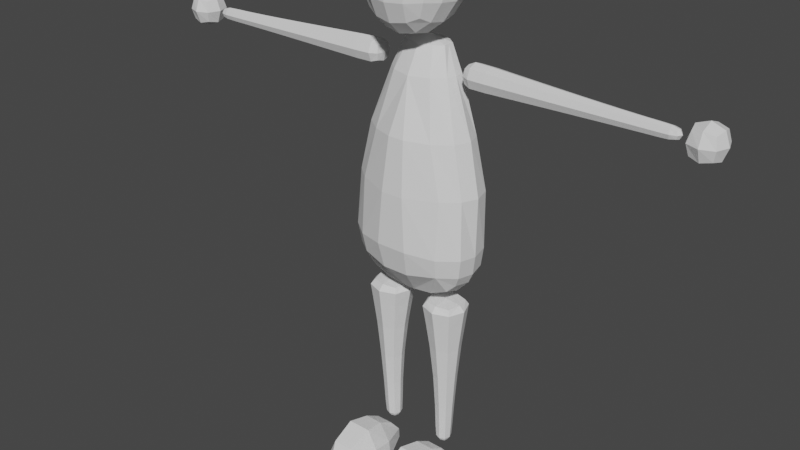 # Source: Player.blend  (saved by Blender 2.91.10; exported with 4.5.12 LTS)
import bpy
from mathutils import Matrix  # noqa: F401  (used for matrix-valued properties, if any)

bpy.ops.wm.read_factory_settings(use_empty=True)
scene = bpy.context.scene
scene.name = 'Scene'

# ---- collections
col_collection = bpy.data.collections.new('Collection'); scene.collection.children.link(col_collection)

# ---- world
world_world = bpy.data.worlds.new('World'); scene.world = world_world
world_world.use_nodes = True; world_world.node_tree.nodes.clear()
_N = world_world.node_tree.nodes; _L = world_world.node_tree.links
n0 = _N.new('ShaderNodeOutputWorld'); n0.name = 'World Output'; n0.location = (300, 300)
n1 = _N.new('ShaderNodeBackground'); n1.name = 'Background'; n1.location = (10, 300)
n1.inputs[0].default_value = (0.05088, 0.05088, 0.05088, 1.0)
_L.new(n1.outputs[0], n0.inputs[0])
n0.is_active_output = True
world_world.color = (0.05088, 0.05088, 0.05088)
world_world.use_sun_shadow = False
world_world.sun_shadow_jitter_overblur = 0.0

# ---- meshes
me_cube_003 = bpy.data.meshes.new('Cube.003')
me_cube_003.from_pydata([(-0.07621, -0.07385, -0.07562), (-0.07621, -0.07385, 0.07562), (-0.07621, 0.07385, -0.07562), (-0.07621, 0.07385, 0.07562), (0.07621, -0.07385, -0.07562), (0.07621, -0.07385, 0.07562), (0.07621, 0.07385, -0.07562), (0.07621, 0.07385, 0.07562), (-0.09291, 1.376e-10, -0.0922), (-0.09291, -0.09003, -2.817e-10), (-0.09291, -9.629e-10, 0.0922), (-0.09291, 0.09003, -4.226e-10), (2.413e-09, 0.09003, -0.0922), (-8.517e-10, 0.09003, 0.0922), (0.09291, 0.09003, -4.226e-10), (0.09291, -2.476e-09, -0.0922), (0.09291, -2.751e-10, 0.0922), (0.09291, -0.09003, -4.226e-10), (-1.845e-09, -0.09003, -0.0922), (-1.419e-10, -0.09003, 0.0922), (-0.128, -1.788e-09, 8.452e-10), (1.419e-09, 0.124, 7.043e-10), (0.128, -1.926e-09, 8.452e-10), (-1.419e-09, -0.124, 7.043e-10), (0.0, -8.253e-10, -0.127), (-1.419e-10, -2.063e-09, 0.127), (0.1136, 2.081, -1.597), (-0.1653, 2.081, -1.597), (0.1136, 2.366, -1.519), (-0.1653, 2.366, -1.519), (0.1022, 2.188, -0.02984), (-0.191, 2.187, -0.02984), (-0.373, 2.154, -1.208), (-0.328, 2.125, -0.815), (-0.2776, 2.101, -0.4241), (0.2626, 2.101, -0.4241), (0.3046, 2.125, -0.815), (0.3152, 2.154, -1.208), (-0.2843, 2.359, -1.229), (-0.2553, 2.36, -0.808), (-0.2171, 2.269, -0.4344), (0.1926, 2.269, -0.4344), (0.2097, 2.36, -0.808), (0.2433, 2.359, -1.229), (0.2702, 2.139, -1.401), (0.2156, 2.347, -1.375), (-0.3558, 2.139, -1.401), (-0.2714, 2.314, -1.375), (0.1138, 2.474, -0.808), (0.0262, 2.269, -0.02984), (0.1224, 2.471, -1.375), (0.0973, 2.43, -1.457), (0.1371, 2.496, -1.229), (0.0975, 2.392, -0.4344), (-0.1323, 2.488, -0.808), (-0.1058, 2.291, -0.02984), (-0.1241, 2.496, -1.229), (-0.1296, 2.471, -1.375), (-0.1241, 2.43, -1.457), (-0.1254, 2.404, -0.4344), (0.0167, 2.14, 0.1575), (-0.1645, 2.139, 0.1575), (-0.03024, 2.203, 0.1575), (-0.1118, 2.203, 0.1575), (0.1136, 2.233, -1.578), (-0.1653, 2.233, -1.578), (-0.004688, 2.081, -1.638), (-0.03981, 2.291, -0.02984), (-0.01341, 2.456, -1.465), (0.003137, 2.526, -0.808), (0.006527, 2.521, -1.238), (-0.003585, 2.497, -1.383), (-0.01396, 2.441, -0.4344), (-0.07102, 2.203, 0.1575), (-0.004688, 2.366, -1.56), (-0.004688, 2.233, -1.619), (0.1136, 2.0, -1.597), (-0.1653, 2.0, -1.597), (0.1136, 1.716, -1.519), (-0.1653, 1.716, -1.519), (0.1434, 2.041, -0.03315), (-0.2432, 2.041, -0.03315), (0.1022, 1.893, -0.02984), (-0.191, 1.894, -0.02984), (-0.373, 1.927, -1.208), (-0.328, 1.956, -0.815), (-0.2776, 1.981, -0.4241), (0.2626, 1.981, -0.4241), (0.3046, 1.956, -0.815), (0.3152, 1.927, -1.208), (-0.2843, 1.722, -1.229), (-0.2553, 1.721, -0.808), (-0.2171, 1.813, -0.4344), (0.1926, 1.813, -0.4344), (0.2097, 1.721, -0.808), (0.2433, 1.722, -1.229), (0.2702, 1.942, -1.401), (0.2156, 1.735, -1.375), (-0.3558, 1.942, -1.401), (-0.2714, 1.767, -1.375), (0.1138, 1.608, -0.808), (0.0262, 1.813, -0.02984), (0.1224, 1.61, -1.375), (0.0973, 1.651, -1.457), (0.1371, 1.586, -1.229), (0.0975, 1.689, -0.4344), (-0.1323, 1.593, -0.808), (-0.1058, 1.79, -0.02984), (-0.1241, 1.586, -1.229), (-0.1296, 1.61, -1.375), (-0.1241, 1.651, -1.457), (-0.1254, 1.677, -0.4344), (0.04217, 2.041, 0.1555), (-0.1967, 2.041, 0.1555), (0.0167, 1.942, 0.1575), (-0.1645, 1.942, 0.1575), (-0.03024, 1.878, 0.1575), (-0.1118, 1.878, 0.1575), (-0.07406, 2.041, 0.2021), (0.1136, 2.041, -1.597), (-0.1653, 2.041, -1.597), (-0.373, 2.041, -1.208), (0.3152, 2.041, -1.208), (0.2702, 2.041, -1.401), (-0.3558, 2.041, -1.401), (-0.328, 2.041, -0.815), (0.3046, 2.041, -0.815), (-0.2776, 2.041, -0.4241), (0.2626, 2.041, -0.4241), (0.1136, 1.848, -1.578), (-0.1653, 1.848, -1.578), (-0.004688, 2.0, -1.638), (-0.03981, 1.79, -0.02984), (-0.01341, 1.625, -1.465), (0.003138, 1.555, -0.808), (0.006527, 1.56, -1.238), (-0.003585, 1.584, -1.383), (-0.01396, 1.64, -0.4344), (-0.07102, 1.878, 0.1575), (-0.004688, 2.041, -1.638), (-0.004687, 1.716, -1.56), (-0.004688, 1.848, -1.619), (0.2726, 2.242, 0.4082), (0.2121, 2.268, 0.9168), (0.2726, 1.84, 0.4082), (0.2121, 1.813, 0.9168), (-0.1151, 2.242, 0.4082), (-0.236, 2.268, 0.9168), (-0.1151, 1.84, 0.4082), (-0.236, 1.813, 0.9168), (0.3035, 1.922, 0.3711), (0.3188, 2.041, 0.3525), (0.3035, 2.159, 0.3711), (0.29, 2.278, 0.5116), (0.2881, 2.302, 0.6625), (0.2557, 2.295, 0.8134), (0.2421, 2.176, 0.9539), (0.2575, 2.041, 0.9725), (0.2421, 1.905, 0.9539), (0.2557, 1.786, 0.8134), (0.2881, 1.779, 0.6625), (0.29, 1.804, 0.5116), (-0.02886, 1.814, 0.3711), (0.08869, 1.801, 0.3525), (0.1996, 1.814, 0.3711), (0.1151, 1.776, 0.9539), (-0.02188, 1.758, 0.9725), (-0.1523, 1.776, 0.9539), (-0.2427, 1.786, 0.8134), (-0.2213, 1.779, 0.6625), (-0.1694, 1.804, 0.5116), (-0.1328, 2.159, 0.3711), (-0.1414, 2.041, 0.3525), (-0.1328, 1.922, 0.3711), (-0.2792, 1.905, 0.9539), (-0.3013, 2.041, 0.9725), (-0.2792, 2.176, 0.9539), (-0.2427, 2.295, 0.8134), (-0.2213, 2.302, 0.6625), (-0.1694, 2.278, 0.5116), (0.1996, 2.268, 0.3711), (0.08869, 2.28, 0.3525), (-0.02886, 2.268, 0.3711), (-0.1523, 2.305, 0.9539), (-0.02188, 2.324, 0.9725), (0.1151, 2.305, 0.9539), (0.3521, 2.172, 0.5017), (0.3601, 2.183, 0.6625), (0.324, 2.181, 0.8233), (0.3734, 2.041, 0.4931), (0.3842, 2.041, 0.6625), (0.3468, 2.041, 0.8319), (0.3521, 1.91, 0.5017), (0.3601, 1.898, 0.6625), (0.324, 1.901, 0.8233), (0.1892, 1.741, 0.5017), (0.1726, 1.706, 0.6625), (0.1418, 1.715, 0.8233), (0.06362, 1.72, 0.4931), (0.0334, 1.681, 0.6625), (0.003188, 1.691, 0.8319), (-0.06505, 1.741, 0.5017), (-0.1058, 1.706, 0.6625), (-0.1324, 1.715, 0.8233), (-0.228, 1.91, 0.5017), (-0.2933, 1.898, 0.6625), (-0.3145, 1.901, 0.8233), (-0.2462, 2.041, 0.4931), (-0.3174, 2.041, 0.6625), (-0.3405, 2.041, 0.8319), (-0.228, 2.172, 0.5017), (-0.2933, 2.183, 0.6625), (-0.3145, 2.181, 0.8233), (-0.06505, 2.34, 0.5017), (-0.1058, 2.376, 0.6625), (-0.1324, 2.366, 0.8233), (0.06362, 2.361, 0.4931), (0.0334, 2.401, 0.6625), (0.003187, 2.391, 0.8319), (0.1892, 2.34, 0.5017), (0.1726, 2.376, 0.6625), (0.1418, 2.366, 0.8233), (0.2171, 1.918, 0.2918), (0.1043, 1.913, 0.2649), (-0.01801, 1.918, 0.2918), (0.2266, 2.041, 0.2649), (0.1095, 2.041, 0.2355), (-0.01796, 2.041, 0.2649), (0.2171, 2.163, 0.2918), (0.1043, 2.169, 0.2649), (-0.01801, 2.163, 0.2918), (-0.1794, 1.892, 1.033), (-0.03751, 1.883, 1.06), (0.114, 1.892, 1.033), (-0.1937, 2.041, 1.06), (-0.04274, 2.041, 1.089), (0.1186, 2.041, 1.06), (-0.1794, 2.189, 1.033), (-0.03751, 2.198, 1.06), (0.114, 2.189, 1.033), (-0.1053, 2.383, -0.05058), (-0.1053, 2.383, 0.05329), (-0.0233, 3.858, -0.02335), (-0.0233, 3.858, 0.02606), (-0.001453, 2.384, -0.05056), (-0.001453, 2.384, 0.05327), (0.02632, 3.858, -0.02325), (0.02632, 3.858, 0.02596), (-0.03391, 3.743, -0.03251), (-0.04101, 3.567, -0.03534), (-0.05467, 3.33, -0.04078), (-0.07891, 2.976, -0.05046), (-0.07891, 2.976, 0.05317), (-0.05467, 3.33, 0.04349), (-0.04101, 3.567, 0.03806), (-0.03391, 3.743, 0.03523), (0.02503, 2.983, -0.05014), (0.02988, 3.335, -0.0405), (0.03261, 3.57, -0.03511), (0.03403, 3.745, -0.0323), (0.03403, 3.745, 0.03502), (0.03261, 3.57, 0.03783), (0.02988, 3.335, 0.04322), (0.02503, 2.983, 0.05286), (-0.1104, 2.551, -0.06316), (0.01873, 2.554, 0.06576), (-0.1104, 2.551, 0.06587), (0.01873, 2.554, -0.06304), (-0.1164, 2.43, -0.06378), (-0.1173, 2.375, 0.001358), (-0.0308, 3.816, 0.03314), (-0.02862, 3.866, 0.001358), (0.001583, 3.866, -0.02865), (0.001583, 3.866, 0.03137), (0.03178, 3.866, 0.001358), (0.03297, 3.816, -0.03024), (0.01389, 2.431, 0.06645), (0.0098, 2.376, 0.001358), (-0.05374, 2.376, -0.06216), (-0.05374, 2.376, 0.06488), (-0.0308, 3.816, -0.03042), (-0.03679, 3.66, -0.03366), (-0.04681, 3.459, -0.03765), (-0.06517, 3.171, -0.04496), (-0.09548, 2.751, 0.05984), (-0.06517, 3.171, 0.04768), (-0.04681, 3.459, 0.04037), (-0.03679, 3.66, 0.03637), (0.02172, 2.756, -0.0569), (0.02778, 3.178, -0.04464), (0.03145, 3.463, -0.0374), (0.03345, 3.662, -0.03344), (0.03297, 3.816, 0.03296), (0.03345, 3.662, 0.03616), (0.03145, 3.463, 0.04012), (0.02778, 3.178, 0.04736), (5.885e-05, 3.744, 0.04778), (-0.004202, 3.568, 0.05166), (-0.01239, 3.332, 0.05911), (-0.02694, 2.98, 0.07239), (5.887e-05, 3.744, -0.04507), (-0.004202, 3.568, -0.04895), (-0.01239, 3.332, -0.05639), (-0.02694, 2.98, -0.06967), (0.04677, 3.745, 0.001358), (0.04641, 3.57, 0.001358), (0.04573, 3.336, 0.001358), (0.04452, 2.984, 0.001358), (-0.0984, 2.975, 0.001358), (-0.07052, 3.329, 0.001358), (-0.05482, 3.567, 0.001358), (-0.04665, 3.743, 0.001358), (-0.09548, 2.751, -0.05712), (0.02172, 2.756, 0.05961), (-0.1164, 2.43, 0.06649), (0.01389, 2.431, -0.06373), (-0.1346, 2.55, 0.001358), (-0.04585, 2.552, 0.08999), (-0.04585, 2.552, -0.08727), (0.04294, 2.554, 0.001358), (-0.04278, 3.816, 0.001358), (0.001733, 3.883, 0.001358), (0.03841, 2.431, 0.001358), (-0.05447, 2.359, 0.001358), (-0.0513, 2.43, -0.08829), (-0.0513, 2.43, 0.091), (0.00109, 3.817, 0.04496), (-0.00167, 3.661, 0.04936), (-0.007677, 3.461, 0.05482), (-0.0187, 3.174, 0.06483), (0.00109, 3.817, -0.04224), (-0.00167, 3.661, -0.04664), (-0.007677, 3.461, -0.05211), (-0.0187, 3.174, -0.06211), (0.04496, 3.817, 0.001358), (0.04663, 3.663, 0.001358), (0.04612, 3.464, 0.001358), (0.04521, 3.179, 0.001358), (-0.1174, 2.75, 0.001358), (-0.0826, 3.17, 0.001358), (-0.06148, 3.459, 0.001358), (-0.04996, 3.66, 0.001358), (-0.141, 2.429, 0.001358), (-0.03688, 2.753, 0.08162), (-0.03688, 2.753, -0.0789), (0.04369, 2.757, 0.001358), (-0.1053, 1.666, -0.05058), (-0.1053, 1.666, 0.05329), (-0.0233, 0.1912, -0.02335), (-0.0233, 0.1912, 0.02606), (-0.001453, 1.665, -0.05056), (-0.001453, 1.665, 0.05327), (0.02632, 0.1909, -0.02325), (0.02632, 0.1909, 0.02596), (-0.03391, 0.3055, -0.03251), (-0.04101, 0.4818, -0.03534), (-0.05467, 0.7189, -0.04078), (-0.07891, 1.073, -0.05046), (-0.07891, 1.073, 0.05317), (-0.05467, 0.7189, 0.04349), (-0.04101, 0.4818, 0.03806), (-0.03391, 0.3055, 0.03523), (0.02503, 1.066, -0.05014), (0.02988, 0.7139, -0.0405), (0.03261, 0.4791, -0.03511), (0.03403, 0.3043, -0.0323), (0.03403, 0.3043, 0.03502), (0.03261, 0.4791, 0.03783), (0.02988, 0.7139, 0.04322), (0.02503, 1.066, 0.05286), (-0.1104, 1.498, -0.06316), (0.01873, 1.495, 0.06576), (-0.1104, 1.498, 0.06587), (0.01873, 1.495, -0.06304), (-0.1164, 1.619, -0.06378), (-0.1173, 1.674, 0.001358), (-0.0308, 0.2331, 0.03314), (-0.02862, 0.1832, 0.001358), (0.001583, 0.183, -0.02865), (0.001583, 0.183, 0.03137), (0.03178, 0.1829, 0.001358), (0.03297, 0.2325, -0.03024), (0.01389, 1.617, 0.06645), (0.0098, 1.673, 0.001358), (-0.05374, 1.673, -0.06216), (-0.05374, 1.673, 0.06488), (-0.0308, 0.2331, -0.03042), (-0.03679, 0.3887, -0.03366), (-0.04681, 0.5895, -0.03765), (-0.06517, 0.8777, -0.04496), (-0.09548, 1.298, 0.05984), (-0.06517, 0.8777, 0.04768), (-0.04681, 0.5895, 0.04037), (-0.03679, 0.3887, 0.03637), (0.02172, 1.293, -0.0569), (0.02778, 0.8712, -0.04464), (0.03145, 0.5858, -0.0374), (0.03345, 0.3868, -0.03344), (0.03297, 0.2325, 0.03296), (0.03345, 0.3868, 0.03616), (0.03145, 0.5858, 0.04012), (0.02778, 0.8712, 0.04736), (5.885e-05, 0.3049, 0.04778), (-0.004202, 0.4805, 0.05166), (-0.01239, 0.7164, 0.05911), (-0.02694, 1.069, 0.07239), (5.887e-05, 0.3049, -0.04507), (-0.004202, 0.4805, -0.04895), (-0.01239, 0.7164, -0.05639), (-0.02694, 1.069, -0.06967), (0.04677, 0.304, 0.001358), (0.04641, 0.4786, 0.001358), (0.04573, 0.713, 0.001358), (0.04452, 1.064, 0.001358), (-0.0984, 1.074, 0.001358), (-0.07052, 0.7198, 0.001358), (-0.05482, 0.4823, 0.001358), (-0.04665, 0.3057, 0.001358), (-0.09548, 1.298, -0.05712), (0.02172, 1.293, 0.05961), (-0.1164, 1.619, 0.06649), (0.01389, 1.617, -0.06373), (-0.1346, 1.499, 0.001358), (-0.04585, 1.497, 0.08999), (-0.04585, 1.497, -0.08727), (0.04294, 1.495, 0.001358), (-0.04278, 0.2324, 0.001358), (0.001733, 0.1662, 0.001358), (0.03841, 1.618, 0.001358), (-0.05447, 1.689, 0.001358), (-0.0513, 1.619, -0.08829), (-0.0513, 1.619, 0.091), (0.00109, 0.232, 0.04496), (-0.00167, 0.3877, 0.04936), (-0.007677, 0.5877, 0.05482), (-0.0187, 0.8744, 0.06483), (0.00109, 0.232, -0.04224), (-0.00167, 0.3877, -0.04664), (-0.007677, 0.5877, -0.05211), (-0.0187, 0.8744, -0.06211), (0.04496, 0.2316, 0.001358), (0.04663, 0.3864, 0.001358), (0.04612, 0.5851, 0.001358), (0.04521, 0.8699, 0.001358), (-0.1174, 1.299, 0.001358), (-0.0826, 0.879, 0.001358), (-0.06148, 0.5902, 0.001358), (-0.04996, 0.389, 0.001358), (-0.141, 1.62, 0.001358), (-0.03688, 1.296, 0.08162), (-0.03688, 1.296, -0.0789), (0.04369, 1.292, 0.001358), (-0.07621, 3.962, -0.07562), (-0.07621, 3.962, 0.07562), (-0.07621, 4.109, -0.07562), (-0.07621, 4.109, 0.07562), (0.07621, 3.962, -0.07562), (0.07621, 3.962, 0.07562), (0.07621, 4.109, -0.07562), (0.07621, 4.109, 0.07562), (-0.09291, 4.035, -0.0922), (-0.09291, 3.945, -2.817e-10), (-0.09291, 4.035, 0.0922), (-0.09291, 4.125, -4.226e-10), (2.413e-09, 4.125, -0.0922), (-8.517e-10, 4.125, 0.0922), (0.09291, 4.125, -4.226e-10), (0.09291, 4.035, -0.0922), (0.09291, 4.035, 0.0922), (0.09291, 3.945, -4.226e-10), (-1.845e-09, 3.945, -0.0922), (-1.419e-10, 3.945, 0.0922), (-0.128, 4.035, 8.452e-10), (1.419e-09, 4.159, 7.043e-10), (0.128, 4.035, 8.452e-10), (-1.419e-09, 3.911, 7.043e-10), (0.0, 4.035, -0.127), (-1.419e-10, 4.035, 0.127), (0.04554, 2.211, -2.319), (-0.08182, 2.211, -2.318), (0.04554, 2.336, -2.315), (-0.08182, 2.335, -2.314), (0.07974, 2.167, -1.684), (-0.1126, 2.167, -1.684), (0.07974, 2.363, -1.683), (-0.1126, 2.363, -1.683), (0.00519, 2.234, -2.883), (0.00519, 2.297, -2.882), (-0.06054, 2.232, -2.882), (-0.06054, 2.294, -2.88), (-0.1195, 2.372, -1.834), (-0.1195, 2.163, -1.835), (0.08665, 2.163, -1.835), (0.08665, 2.372, -1.834), (0.02124, 2.313, -2.763), (0.02124, 2.223, -2.765), (-0.07177, 2.309, -2.76), (-0.07177, 2.222, -2.764), (0.04554, 1.837, -2.319), (-0.08182, 1.837, -2.318), (0.04554, 1.712, -2.315), (-0.08182, 1.713, -2.314), (0.07974, 1.881, -1.684), (-0.1126, 1.881, -1.684), (0.07974, 1.685, -1.683), (-0.1126, 1.685, -1.683), (0.00519, 1.814, -2.883), (0.00519, 1.75, -2.882), (-0.06054, 1.815, -2.882), (-0.06054, 1.754, -2.88), (-0.1195, 1.676, -1.834), (-0.1195, 1.884, -1.835), (0.08665, 1.884, -1.835), (0.08665, 1.676, -1.834), (0.02124, 1.734, -2.763), (0.02124, 1.824, -2.765), (-0.07177, 1.738, -2.76), (-0.07177, 1.826, -2.764), (0.06942, 2.273, -2.317), (-0.01814, 2.187, -2.319), (-0.1057, 2.273, -2.316), (-0.01814, 2.359, -2.314), (0.1026, 2.265, -1.678), (-0.01641, 2.144, -1.678), (-0.1354, 2.265, -1.678), (-0.1314, 2.382, -1.72), (-0.09869, 2.189, -2.051), (0.09863, 2.148, -1.721), (0.06544, 2.353, -2.048), (0.01229, 2.266, -2.886), (0.03057, 2.322, -2.571), (0.01522, 2.226, -2.858), (-0.06776, 2.263, -2.884), (-0.06953, 2.303, -2.853), (-0.07384, 2.22, -2.573), (-0.02774, 2.302, -2.884), (-0.02774, 2.226, -2.886), (-0.01641, 2.386, -1.678), (-0.09869, 2.353, -2.048), (-0.1314, 2.148, -1.721), (0.06544, 2.189, -2.051), (0.09863, 2.382, -1.72), (-0.01641, 2.411, -1.833), (-0.01641, 2.124, -1.835), (0.1253, 2.268, -1.834), (-0.1581, 2.268, -1.834), (0.01522, 2.307, -2.856), (0.03057, 2.221, -2.574), (-0.07384, 2.32, -2.569), (-0.06953, 2.224, -2.857), (-0.02527, 2.206, -2.765), (-0.02527, 2.328, -2.761), (-0.08921, 2.265, -2.762), (0.03868, 2.269, -2.764), (0.06942, 1.774, -2.317), (-0.01814, 1.86, -2.319), (-0.1057, 1.775, -2.316), (-0.01814, 1.689, -2.314), (0.1026, 1.783, -1.678), (-0.01641, 1.904, -1.678), (-0.1354, 1.783, -1.678), (-0.1314, 1.665, -1.72), (-0.09869, 1.859, -2.051), (0.09863, 1.899, -1.721), (0.06544, 1.695, -2.048), (0.01229, 1.782, -2.886), (0.03057, 1.726, -2.571), (0.01522, 1.822, -2.858), (-0.06776, 1.785, -2.884), (-0.06953, 1.745, -2.853), (-0.07384, 1.828, -2.573), (-0.02774, 1.745, -2.884), (-0.02774, 1.821, -2.886), (-0.01641, 1.662, -1.678), (-0.09869, 1.695, -2.048), (-0.1314, 1.899, -1.721), (0.06544, 1.859, -2.051), (0.09863, 1.665, -1.72), (-0.01641, 1.637, -1.833), (-0.01641, 1.923, -1.835), (0.1253, 1.78, -1.834), (-0.1581, 1.78, -1.834), (0.01522, 1.74, -2.856), (0.03057, 1.827, -2.574), (-0.07384, 1.728, -2.569), (-0.06953, 1.824, -2.857), (-0.02527, 1.842, -2.765), (-0.02527, 1.72, -2.761), (-0.08921, 1.782, -2.762), (0.03868, 1.779, -2.764), (-0.1751, 2.265, -1.72), (0.1423, 2.265, -1.72), (-0.01641, 2.104, -1.72), (0.03114, 2.267, -2.858), (-0.08547, 2.263, -2.855), (-0.02716, 2.32, -2.855), (-0.02716, 2.21, -2.858), (-0.02787, 2.264, -2.891), (-0.01641, 2.427, -1.72), (-0.01641, 2.265, -1.667), (-0.01663, 2.384, -2.047), (-0.01663, 2.158, -2.051), (0.09622, 2.271, -2.049), (-0.1295, 2.271, -2.049), (-0.02163, 2.202, -2.574), (-0.02163, 2.34, -2.569), (-0.09342, 2.27, -2.571), (0.05015, 2.272, -2.573), (-0.1751, 1.782, -1.72), (0.1423, 1.782, -1.72), (-0.01641, 1.944, -1.72), (0.03114, 1.781, -2.858), (-0.08547, 1.785, -2.855), (-0.02716, 1.727, -2.855), (-0.02716, 1.838, -2.858), (-0.02787, 1.783, -2.891), (-0.01641, 1.621, -1.72), (-0.01641, 1.783, -1.667), (-0.01663, 1.664, -2.047), (-0.01663, 1.889, -2.051), (0.09622, 1.777, -2.049), (-0.1295, 1.777, -2.049), (-0.02163, 1.846, -2.574), (-0.02163, 1.708, -2.569), (-0.09341, 1.778, -2.571), (0.05015, 1.776, -2.573), (0.07393, 2.197, -2.897), (-0.03163, 2.201, -3.095), (0.07548, 2.326, -2.897), (-0.03009, 2.33, -3.095), (0.2009, 2.192, -2.823), (0.1962, 2.094, -3.095), (0.2026, 2.328, -2.823), (0.2002, 2.427, -3.095), (0.3632, 2.17, -2.789), (0.3587, 2.092, -3.097), (0.3653, 2.347, -2.789), (0.3627, 2.425, -3.097), (0.5467, 2.178, -2.862), (0.5425, 2.126, -3.098), (0.5486, 2.334, -2.862), (0.5457, 2.386, -3.098), (0.6311, 2.212, -2.968), (0.6272, 2.187, -3.099), (0.6321, 2.298, -2.968), (0.6289, 2.323, -3.099), (0.5468, 2.386, -2.978), (-0.02135, 2.327, -3.012), (0.3635, 2.422, -2.937), (0.6309, 2.325, -3.026), (0.201, 2.416, -2.965), (0.6292, 2.185, -3.026), (0.1977, 2.108, -2.965), (0.5438, 2.126, -2.978), (-0.02289, 2.198, -3.012), (0.3598, 2.096, -2.937), (0.07904, 1.834, -2.897), (-0.02656, 1.831, -3.095), (0.07911, 1.705, -2.897), (-0.02649, 1.702, -3.095), (0.2061, 1.837, -2.823), (0.2025, 1.936, -3.095), (0.2062, 1.702, -2.823), (0.2027, 1.603, -3.095), (0.3686, 1.858, -2.789), (0.365, 1.936, -3.097), (0.3687, 1.681, -2.789), (0.3652, 1.603, -3.097), (0.552, 1.847, -2.862), (0.5484, 1.9, -3.098), (0.5521, 1.692, -2.862), (0.5486, 1.639, -3.098), (0.636, 1.813, -2.968), (0.6324, 1.838, -3.099), (0.636, 1.726, -2.968), (0.6325, 1.701, -3.099), (0.5497, 1.639, -2.978), (-0.01772, 1.705, -3.012), (0.366, 1.606, -2.937), (0.6345, 1.699, -3.026), (0.2036, 1.614, -2.965), (0.6344, 1.84, -3.026), (0.2038, 1.921, -2.965), (0.5497, 1.9, -2.978), (-0.01779, 1.834, -3.012), (0.3661, 1.932, -2.937)], [], [(0, 9, 20, 8), (9, 1, 10, 20), (20, 10, 3, 11), (8, 20, 11, 2), (2, 11, 21, 12), (11, 3, 13, 21), (21, 13, 7, 14), (12, 21, 14, 6), (6, 14, 22, 15), (14, 7, 16, 22), (22, 16, 5, 17), (15, 22, 17, 4), (4, 17, 23, 18), (17, 5, 19, 23), (23, 19, 1, 9), (18, 23, 9, 0), (2, 12, 24, 8), (12, 6, 15, 24), (24, 15, 4, 18), (8, 24, 18, 0), (7, 13, 25, 16), (13, 3, 10, 25), (25, 10, 1, 19), (16, 25, 19, 5), (34, 81, 31, 40), (41, 30, 80, 35), (40, 31, 55, 59), (47, 38, 56, 57), (38, 39, 54, 56), (39, 40, 59, 54), (45, 43, 37, 44), (43, 42, 36, 37), (42, 41, 35, 36), (46, 32, 38, 47), (32, 33, 39, 38), (33, 34, 40, 39), (27, 46, 47, 29, 65), (28, 45, 44, 26, 64), (29, 47, 57, 58), (53, 49, 30, 41), (48, 53, 41, 42), (50, 52, 43, 45), (52, 48, 42, 43), (51, 50, 45, 28), (72, 67, 49, 53), (69, 72, 53, 48), (71, 70, 52, 50), (70, 69, 48, 52), (68, 71, 50, 51), (30, 49, 62, 60), (55, 31, 61, 63), (67, 55, 63, 73), (31, 81, 113, 61), (80, 30, 60, 112), (63, 61, 118), (60, 62, 118), (62, 73, 63, 118), (61, 113, 118), (112, 60, 118), (66, 139, 120, 27), (26, 44, 123, 119), (46, 27, 120, 124), (37, 122, 123, 44), (46, 124, 121, 32), (128, 126, 36, 35), (126, 122, 37, 36), (35, 80, 128), (81, 34, 127), (125, 127, 34, 33), (121, 125, 33, 32), (68, 74, 29, 58), (75, 66, 27, 65), (75, 74, 28, 64), (65, 29, 74, 75), (64, 26, 66, 75), (51, 28, 74, 68), (26, 119, 139, 66), (49, 67, 73, 62), (58, 57, 71, 68), (56, 54, 69, 70), (57, 56, 70, 71), (54, 59, 72, 69), (59, 55, 67, 72), (86, 92, 83, 81), (93, 87, 80, 82), (92, 111, 107, 83), (99, 109, 108, 90), (90, 108, 106, 91), (91, 106, 111, 92), (97, 96, 89, 95), (95, 89, 88, 94), (94, 88, 87, 93), (98, 99, 90, 84), (84, 90, 91, 85), (85, 91, 92, 86), (77, 130, 79, 99, 98), (78, 129, 76, 96, 97), (79, 110, 109, 99), (105, 93, 82, 101), (100, 94, 93, 105), (102, 97, 95, 104), (104, 95, 94, 100), (103, 78, 97, 102), (137, 105, 101, 132), (134, 100, 105, 137), (136, 102, 104, 135), (135, 104, 100, 134), (133, 103, 102, 136), (82, 114, 116, 101), (107, 117, 115, 83), (132, 138, 117, 107), (83, 115, 113, 81), (80, 112, 114, 82), (117, 118, 115), (114, 118, 116), (116, 118, 117, 138), (115, 118, 113), (112, 118, 114), (131, 77, 120, 139), (76, 119, 123, 96), (98, 124, 120, 77), (89, 96, 123, 122), (98, 84, 121, 124), (128, 87, 88, 126), (126, 88, 89, 122), (87, 128, 80), (81, 127, 86), (125, 85, 86, 127), (121, 84, 85, 125), (133, 110, 79, 140), (141, 130, 77, 131), (141, 129, 78, 140), (130, 141, 140, 79), (129, 141, 131, 76), (103, 133, 140, 78), (76, 131, 139, 119), (101, 116, 138, 132), (110, 133, 136, 109), (108, 135, 134, 106), (109, 136, 135, 108), (106, 134, 137, 111), (111, 137, 132, 107), (186, 187, 190, 189), (187, 188, 191, 190), (189, 190, 193, 192), (190, 191, 194, 193), (142, 153, 186, 152), (153, 154, 187, 186), (154, 155, 188, 187), (155, 143, 156, 188), (188, 156, 157, 191), (191, 157, 158, 194), (194, 158, 145, 159), (193, 194, 159, 160), (192, 193, 160, 161), (150, 192, 161, 144), (151, 189, 192, 150), (152, 186, 189, 151), (195, 196, 199, 198), (196, 197, 200, 199), (198, 199, 202, 201), (199, 200, 203, 202), (144, 161, 195, 164), (161, 160, 196, 195), (160, 159, 197, 196), (159, 145, 165, 197), (197, 165, 166, 200), (200, 166, 167, 203), (203, 167, 149, 168), (202, 203, 168, 169), (201, 202, 169, 170), (162, 201, 170, 148), (163, 198, 201, 162), (164, 195, 198, 163), (204, 205, 208, 207), (205, 206, 209, 208), (207, 208, 211, 210), (208, 209, 212, 211), (148, 170, 204, 173), (170, 169, 205, 204), (169, 168, 206, 205), (168, 149, 174, 206), (206, 174, 175, 209), (209, 175, 176, 212), (212, 176, 147, 177), (211, 212, 177, 178), (210, 211, 178, 179), (171, 210, 179, 146), (172, 207, 210, 171), (173, 204, 207, 172), (213, 214, 217, 216), (214, 215, 218, 217), (216, 217, 220, 219), (217, 218, 221, 220), (146, 179, 213, 182), (179, 178, 214, 213), (178, 177, 215, 214), (177, 147, 183, 215), (215, 183, 184, 218), (218, 184, 185, 221), (221, 185, 143, 155), (220, 221, 155, 154), (219, 220, 154, 153), (180, 219, 153, 142), (181, 216, 219, 180), (182, 213, 216, 181), (222, 223, 226, 225), (223, 224, 227, 226), (225, 226, 229, 228), (226, 227, 230, 229), (144, 164, 222, 150), (164, 163, 223, 222), (163, 162, 224, 223), (162, 148, 173, 224), (224, 173, 172, 227), (227, 172, 171, 230), (230, 171, 146, 182), (229, 230, 182, 181), (228, 229, 181, 180), (152, 228, 180, 142), (151, 225, 228, 152), (150, 222, 225, 151), (231, 232, 235, 234), (232, 233, 236, 235), (234, 235, 238, 237), (235, 236, 239, 238), (149, 167, 231, 174), (167, 166, 232, 231), (166, 165, 233, 232), (165, 145, 158, 233), (233, 158, 157, 236), (236, 157, 156, 239), (239, 156, 143, 185), (238, 239, 185, 184), (237, 238, 184, 183), (176, 237, 183, 147), (175, 234, 237, 176), (174, 231, 234, 175), (248, 311, 320, 280), (311, 255, 270, 320), (320, 270, 243, 271), (280, 320, 271, 242), (242, 271, 321, 272), (271, 243, 273, 321), (321, 273, 247, 274), (272, 321, 274, 246), (267, 319, 322, 315), (319, 265, 276, 322), (322, 276, 245, 277), (315, 322, 277, 244), (244, 277, 323, 278), (277, 245, 279, 323), (323, 279, 241, 269), (278, 323, 269, 240), (264, 318, 324, 268), (318, 267, 315, 324), (324, 315, 244, 278), (268, 324, 278, 240), (265, 317, 325, 276), (317, 266, 314, 325), (325, 314, 241, 279), (276, 325, 279, 245), (247, 273, 326, 292), (273, 243, 270, 326), (326, 270, 255, 296), (292, 326, 296, 260), (260, 296, 327, 293), (296, 255, 287, 327), (327, 287, 254, 297), (293, 327, 297, 261), (261, 297, 328, 294), (297, 254, 286, 328), (328, 286, 253, 298), (294, 328, 298, 262), (262, 298, 329, 295), (298, 253, 285, 329), (329, 285, 252, 299), (295, 329, 299, 263), (242, 272, 330, 280), (272, 246, 275, 330), (330, 275, 259, 300), (280, 330, 300, 248), (248, 300, 331, 281), (300, 259, 291, 331), (331, 291, 258, 301), (281, 331, 301, 249), (249, 301, 332, 282), (301, 258, 290, 332), (332, 290, 257, 302), (282, 332, 302, 250), (250, 302, 333, 283), (302, 257, 289, 333), (333, 289, 256, 303), (283, 333, 303, 251), (246, 274, 334, 275), (274, 247, 292, 334), (334, 292, 260, 304), (275, 334, 304, 259), (259, 304, 335, 291), (304, 260, 293, 335), (335, 293, 261, 305), (291, 335, 305, 258), (258, 305, 336, 290), (305, 261, 294, 336), (336, 294, 262, 306), (290, 336, 306, 257), (257, 306, 337, 289), (306, 262, 295, 337), (337, 295, 263, 307), (289, 337, 307, 256), (264, 316, 338, 312), (316, 266, 284, 338), (338, 284, 252, 308), (312, 338, 308, 251), (251, 308, 339, 283), (308, 252, 285, 339), (339, 285, 253, 309), (283, 339, 309, 250), (250, 309, 340, 282), (309, 253, 286, 340), (340, 286, 254, 310), (282, 340, 310, 249), (249, 310, 341, 281), (310, 254, 287, 341), (341, 287, 255, 311), (281, 341, 311, 248), (240, 269, 342, 268), (269, 241, 314, 342), (342, 314, 266, 316), (268, 342, 316, 264), (263, 299, 343, 313), (299, 252, 284, 343), (343, 284, 266, 317), (313, 343, 317, 265), (251, 303, 344, 312), (303, 256, 288, 344), (344, 288, 267, 318), (312, 344, 318, 264), (256, 307, 345, 288), (307, 263, 313, 345), (345, 313, 265, 319), (288, 345, 319, 267), (354, 386, 426, 417), (417, 426, 376, 361), (426, 377, 349, 376), (386, 348, 377, 426), (348, 378, 427, 377), (377, 427, 379, 349), (427, 380, 353, 379), (378, 352, 380, 427), (373, 421, 428, 425), (425, 428, 382, 371), (428, 383, 351, 382), (421, 350, 383, 428), (350, 384, 429, 383), (383, 429, 385, 351), (429, 375, 347, 385), (384, 346, 375, 429), (370, 374, 430, 424), (424, 430, 421, 373), (430, 384, 350, 421), (374, 346, 384, 430), (371, 382, 431, 423), (423, 431, 420, 372), (431, 385, 347, 420), (382, 351, 385, 431), (353, 398, 432, 379), (379, 432, 376, 349), (432, 402, 361, 376), (398, 366, 402, 432), (366, 399, 433, 402), (402, 433, 393, 361), (433, 403, 360, 393), (399, 367, 403, 433), (367, 400, 434, 403), (403, 434, 392, 360), (434, 404, 359, 392), (400, 368, 404, 434), (368, 401, 435, 404), (404, 435, 391, 359), (435, 405, 358, 391), (401, 369, 405, 435), (348, 386, 436, 378), (378, 436, 381, 352), (436, 406, 365, 381), (386, 354, 406, 436), (354, 387, 437, 406), (406, 437, 397, 365), (437, 407, 364, 397), (387, 355, 407, 437), (355, 388, 438, 407), (407, 438, 396, 364), (438, 408, 363, 396), (388, 356, 408, 438), (356, 389, 439, 408), (408, 439, 395, 363), (439, 409, 362, 395), (389, 357, 409, 439), (352, 381, 440, 380), (380, 440, 398, 353), (440, 410, 366, 398), (381, 365, 410, 440), (365, 397, 441, 410), (410, 441, 399, 366), (441, 411, 367, 399), (397, 364, 411, 441), (364, 396, 442, 411), (411, 442, 400, 367), (442, 412, 368, 400), (396, 363, 412, 442), (363, 395, 443, 412), (412, 443, 401, 368), (443, 413, 369, 401), (395, 362, 413, 443), (370, 418, 444, 422), (422, 444, 390, 372), (444, 414, 358, 390), (418, 357, 414, 444), (357, 389, 445, 414), (414, 445, 391, 358), (445, 415, 359, 391), (389, 356, 415, 445), (356, 388, 446, 415), (415, 446, 392, 359), (446, 416, 360, 392), (388, 355, 416, 446), (355, 387, 447, 416), (416, 447, 393, 360), (447, 417, 361, 393), (387, 354, 417, 447), (346, 374, 448, 375), (375, 448, 420, 347), (448, 422, 372, 420), (374, 370, 422, 448), (369, 419, 449, 405), (405, 449, 390, 358), (449, 423, 372, 390), (419, 371, 423, 449), (357, 418, 450, 409), (409, 450, 394, 362), (450, 424, 373, 394), (418, 370, 424, 450), (362, 394, 451, 413), (413, 451, 419, 369), (451, 425, 371, 419), (394, 373, 425, 451), (452, 461, 472, 460), (461, 453, 462, 472), (472, 462, 455, 463), (460, 472, 463, 454), (454, 463, 473, 464), (463, 455, 465, 473), (473, 465, 459, 466), (464, 473, 466, 458), (458, 466, 474, 467), (466, 459, 468, 474), (474, 468, 457, 469), (467, 474, 469, 456), (456, 469, 475, 470), (469, 457, 471, 475), (475, 471, 453, 461), (470, 475, 461, 452), (454, 464, 476, 460), (464, 458, 467, 476), (476, 467, 456, 470), (460, 476, 470, 452), (459, 465, 477, 468), (465, 455, 462, 477), (477, 462, 453, 471), (468, 477, 471, 457), (491, 539, 590, 545), (539, 483, 524, 590), (590, 524, 485, 525), (545, 590, 525, 490), (493, 541, 591, 544), (541, 484, 522, 591), (591, 522, 482, 527), (544, 591, 527, 492), (492, 527, 592, 543), (527, 482, 523, 592), (592, 523, 483, 539), (543, 592, 539, 491), (495, 531, 593, 553), (531, 486, 529, 593), (593, 529, 487, 546), (553, 593, 546, 494), (497, 552, 594, 549), (552, 496, 533, 594), (594, 533, 489, 532), (549, 594, 532, 488), (496, 551, 595, 533), (551, 494, 546, 595), (595, 546, 487, 535), (533, 595, 535, 489), (497, 549, 596, 550), (549, 488, 536, 596), (596, 536, 486, 531), (550, 596, 531, 495), (487, 529, 597, 535), (529, 486, 536, 597), (597, 536, 488, 532), (535, 597, 532, 489), (493, 542, 598, 541), (542, 490, 525, 598), (598, 525, 485, 537), (541, 598, 537, 484), (484, 537, 599, 522), (537, 485, 524, 599), (599, 524, 483, 523), (522, 599, 523, 482), (480, 521, 600, 528), (521, 481, 538, 600), (600, 538, 490, 542), (528, 600, 542, 493), (478, 540, 601, 519), (540, 492, 543, 601), (601, 543, 491, 526), (519, 601, 526, 479), (480, 528, 602, 518), (528, 493, 544, 602), (602, 544, 492, 540), (518, 602, 540, 478), (479, 526, 603, 520), (526, 491, 545, 603), (603, 545, 490, 538), (520, 603, 538, 481), (479, 534, 604, 519), (534, 497, 550, 604), (604, 550, 495, 547), (519, 604, 547, 478), (481, 521, 605, 548), (521, 480, 530, 605), (605, 530, 494, 551), (548, 605, 551, 496), (479, 520, 606, 534), (520, 481, 548, 606), (606, 548, 496, 552), (534, 606, 552, 497), (478, 547, 607, 518), (547, 495, 553, 607), (607, 553, 494, 530), (518, 607, 530, 480), (511, 581, 608, 575), (581, 510, 561, 608), (608, 561, 505, 560), (575, 608, 560, 503), (513, 580, 609, 577), (580, 512, 563, 609), (609, 563, 502, 558), (577, 609, 558, 504), (512, 579, 610, 563), (579, 511, 575, 610), (610, 575, 503, 559), (563, 610, 559, 502), (515, 589, 611, 567), (589, 514, 582, 611), (611, 582, 507, 565), (567, 611, 565, 506), (517, 585, 612, 588), (585, 508, 568, 612), (612, 568, 509, 569), (588, 612, 569, 516), (516, 569, 613, 587), (569, 509, 571, 613), (613, 571, 507, 582), (587, 613, 582, 514), (517, 586, 614, 585), (586, 515, 567, 614), (614, 567, 506, 572), (585, 614, 572, 508), (507, 571, 615, 565), (571, 509, 568, 615), (615, 568, 508, 572), (565, 615, 572, 506), (513, 577, 616, 578), (577, 504, 573, 616), (616, 573, 505, 561), (578, 616, 561, 510), (504, 558, 617, 573), (558, 502, 559, 617), (617, 559, 503, 560), (573, 617, 560, 505), (500, 564, 618, 557), (564, 513, 578, 618), (618, 578, 510, 574), (557, 618, 574, 501), (498, 555, 619, 576), (555, 499, 562, 619), (619, 562, 511, 579), (576, 619, 579, 512), (500, 554, 620, 564), (554, 498, 576, 620), (620, 576, 512, 580), (564, 620, 580, 513), (499, 556, 621, 562), (556, 501, 574, 621), (621, 574, 510, 581), (562, 621, 581, 511), (499, 555, 622, 570), (555, 498, 583, 622), (622, 583, 515, 586), (570, 622, 586, 517), (501, 584, 623, 557), (584, 516, 587, 623), (623, 587, 514, 566), (557, 623, 566, 500), (499, 570, 624, 556), (570, 517, 588, 624), (624, 588, 516, 584), (556, 624, 584, 501), (498, 554, 625, 583), (554, 500, 566, 625), (625, 566, 514, 589), (583, 625, 589, 515), (629, 633, 631, 627), (632, 636, 648, 650), (626, 630, 632, 628), (628, 632, 650, 647), (627, 631, 652, 654), (637, 641, 639, 635), (631, 635, 655, 652), (633, 637, 635, 631), (630, 634, 636, 632), (641, 645, 643, 639), (634, 638, 640, 636), (636, 640, 646, 648), (635, 639, 653, 655), (642, 651, 643, 645, 649, 644), (638, 642, 644, 640), (640, 644, 649, 646), (639, 643, 651, 653), (646, 649, 645, 641), (647, 650, 633, 629), (648, 646, 641, 637), (650, 648, 637, 633), (655, 653, 638, 634), (653, 651, 642, 638), (652, 655, 634, 630), (654, 652, 630, 626), (626, 628, 647, 654), (654, 647, 629, 627), (659, 657, 661, 663), (662, 680, 678, 666), (656, 658, 662, 660), (658, 677, 680, 662), (657, 684, 682, 661), (667, 665, 669, 671), (661, 682, 685, 665), (663, 661, 665, 667), (660, 662, 666, 664), (671, 669, 673, 675), (664, 666, 670, 668), (666, 678, 676, 670), (665, 685, 683, 669), (672, 674, 679, 675, 673, 681), (668, 670, 674, 672), (670, 676, 679, 674), (669, 683, 681, 673), (676, 671, 675, 679), (677, 659, 663, 680), (678, 667, 671, 676), (680, 663, 667, 678), (685, 664, 668, 683), (683, 668, 672, 681), (682, 660, 664, 685), (684, 656, 660, 682), (656, 684, 677, 658), (684, 657, 659, 677)])
_uv = me_cube_003.uv_layers.new(name='UVMap')
_uv.uv.foreach_set('vector', [0.375, 0.0, 0.5, 0.0, 0.5, 0.125, 0.375, 0.125, 0.5, 0.0, 0.625, 0.0, 0.625, 0.125, 0.5, 0.125, 0.5, 0.125, 0.625, 0.125, 0.625, 0.25, 0.5, 0.25, 0.375, 0.125, 0.5, 0.125, 0.5, 0.25, 0.375, 0.25, 0.375, 0.25, 0.5, 0.25, 0.5, 0.3733, 0.3698, 0.3698, 0.5, 0.25, 0.625, 0.25, 0.6302, 0.3698, 0.5, 0.3733, 0.5, 0.3733, 0.6302, 0.3698, 0.6667, 0.4583, 0.5, 0.4931, 0.3698, 0.3698, 0.5, 0.3733, 0.5, 0.4931, 0.3333, 0.4583, 0.3333, 0.4583, 0.5, 0.4931, 0.5, 0.625, 0.3681, 0.625, 0.5, 0.4931, 0.6667, 0.4583, 0.6319, 0.625, 0.5, 0.625, 0.5, 0.625, 0.6319, 0.625, 0.6667, 0.7917, 0.5, 0.7569, 0.3681, 0.625, 0.5, 0.625, 0.5, 0.7569, 0.3333, 0.7917, 0.3333, 0.7917, 0.5, 0.7569, 0.5, 0.8767, 0.3698, 0.8802, 0.5, 0.7569, 0.6667, 0.7917, 0.6302, 0.8802, 0.5, 0.8767, 0.5, 0.8767, 0.6302, 0.8802, 0.625, 1.0, 0.5, 1.0, 0.3698, 0.8802, 0.5, 0.8767, 0.5, 1.0, 0.375, 1.0, 0.125, 0.5, 0.2448, 0.4948, 0.2483, 0.625, 0.125, 0.625, 0.2448, 0.4948, 0.3333, 0.4583, 0.3681, 0.625, 0.2483, 0.625, 0.2483, 0.625, 0.3681, 0.625, 0.3333, 0.7917, 0.2448, 0.7552, 0.125, 0.625, 0.2483, 0.625, 0.2448, 0.7552, 0.125, 0.75, 0.6667, 0.4583, 0.7552, 0.4948, 0.7517, 0.625, 0.6319, 0.625, 0.7552, 0.4948, 0.875, 0.5, 0.875, 0.625, 0.7517, 0.625, 0.7517, 0.625, 0.875, 0.625, 0.875, 0.75, 0.7552, 0.7552, 0.6319, 0.625, 0.7517, 0.625, 0.7552, 0.7552, 0.6667, 0.7917, 1.0, 0.0, 1.0, 0.0, 1.0, 1.0, 1.0, 1.0, 0.0, 1.0, 0.0, 1.0, 0.0, 0.0, 0.0, 0.0, 1.0, 1.0, 1.0, 1.0, 0.6446, 1.0, 0.6694, 1.0, 1.0, 1.0, 1.0, 1.0, 0.5668, 1.0, 0.5886, 1.0, 1.0, 1.0, 1.0, 1.0, 0.6608, 1.0, 0.5668, 1.0, 1.0, 1.0, 1.0, 1.0, 0.6694, 1.0, 0.6608, 1.0, 0.0, 1.0, 0.0, 1.0, 0.0, 0.0, 0.0, 0.0, 0.0, 1.0, 0.0, 1.0, 0.0, 0.0, 0.0, 0.0, 0.0, 1.0, 0.0, 1.0, 0.0, 0.0, 0.0, 0.0, 1.0, 0.0, 1.0, 0.0, 1.0, 1.0, 1.0, 1.0, 1.0, 0.0, 1.0, 0.0, 1.0, 1.0, 1.0, 1.0, 1.0, 0.0, 1.0, 0.0, 1.0, 1.0, 1.0, 1.0, 1.0, 0.0, 1.0, 0.0, 1.0, 1.0, 1.0, 1.0, 1.0, 0.5, 0.0, 1.0, 0.0, 1.0, 0.0, 0.0, 0.0, 0.0, 0.0, 0.5, 1.0, 1.0, 1.0, 1.0, 0.5886, 1.0, 0.6969, 1.0, 0.3056, 1.0, 0.3031, 1.0, 0.0, 1.0, 0.0, 1.0, 0.4083, 1.0, 0.3056, 1.0, 0.0, 1.0, 0.0, 1.0, 0.3842, 1.0, 0.3838, 1.0, 0.0, 1.0, 0.0, 1.0, 0.3838, 1.0, 0.4083, 1.0, 0.0, 1.0, 0.0, 1.0, 0.2139, 1.0, 0.3842, 1.0, 0.0, 1.0, 0.0, 1.0, 0.4875, 1.0, 0.4738, 1.0, 0.3031, 1.0, 0.3056, 1.0, 0.5345, 1.0, 0.4875, 1.0, 0.3056, 1.0, 0.4083, 1.0, 0.4864, 1.0, 0.4753, 1.0, 0.3838, 1.0, 0.3842, 1.0, 0.4753, 1.0, 0.5345, 1.0, 0.4083, 1.0, 0.3838, 1.0, 0.4554, 1.0, 0.4864, 1.0, 0.3842, 1.0, 0.2139, 1.0, 0.0, 1.0, 0.3031, 1.0, 0.3031, 1.0, 0.0, 1.0, 0.6446, 1.0, 1.0, 1.0, 1.0, 1.0, 0.6446, 1.0, 0.4738, 1.0, 0.6446, 1.0, 0.6446, 1.0, 0.4738, 1.0, 1.0, 1.0, 1.0, 0.0, 1.0, 0.0, 1.0, 1.0, 0.0, 0.0, 0.0, 1.0, 0.0, 1.0, 0.0, 0.0, 0.6446, 1.0, 1.0, 1.0, 0.6446, 1.0, 0.0, 1.0, 0.3031, 1.0, 0.0, 1.0, 0.3031, 1.0, 0.4738, 1.0, 0.6446, 1.0, 0.3031, 1.0, 1.0, 1.0, 1.0, 0.0, 1.0, 1.0, 0.0, 0.0, 0.0, 1.0, 0.0, 0.0, 0.5, 0.0, 0.5, 0.0, 1.0, 0.0, 1.0, 0.0, 0.0, 0.0, 0.0, 0.0, 0.0, 0.0, 0.0, 0.0, 1.0, 0.0, 1.0, 0.0, 1.0, 0.0, 1.0, 0.0, 0.0, 0.0, 0.0, 0.0, 0.0, 0.0, 0.0, 0.0, 1.0, 0.0, 1.0, 0.0, 1.0, 0.0, 1.0, 0.0, 0.0, 0.0, 0.0, 0.0, 0.0, 0.0, 0.0, 0.0, 0.0, 0.0, 0.0, 0.0, 0.0, 0.0, 0.0, 0.0, 0.0, 0.0, 0.0, 0.0, 0.0, 0.0, 1.0, 0.0, 1.0, 0.0, 0.0, 0.0, 0.0, 0.0, 0.0, 0.0, 0.0, 0.0, 0.0, 0.0, 0.0, 0.0, 0.0, 0.0, 0.0, 0.0, 0.0, 0.0, 0.4554, 1.0, 0.5, 1.0, 1.0, 1.0, 0.6969, 1.0, 0.5, 0.5, 0.5, 0.0, 1.0, 0.0, 1.0, 0.5, 0.5, 0.5, 0.5, 1.0, 0.0, 1.0, 0.0, 0.5, 1.0, 0.5, 1.0, 1.0, 0.5, 1.0, 0.5, 0.5, 0.0, 0.5, 0.0, 0.0, 0.5, 0.0, 0.5, 0.5, 0.2139, 1.0, 0.0, 1.0, 0.5, 1.0, 0.4554, 1.0, 0.0, 0.0, 0.0, 0.0, 0.5, 0.0, 0.5, 0.0, 0.3031, 1.0, 0.4738, 1.0, 0.4738, 1.0, 0.3031, 1.0, 0.6969, 1.0, 0.5886, 1.0, 0.4864, 1.0, 0.4554, 1.0, 0.5668, 1.0, 0.6608, 1.0, 0.5345, 1.0, 0.4753, 1.0, 0.5886, 1.0, 0.5668, 1.0, 0.4753, 1.0, 0.4864, 1.0, 0.6608, 1.0, 0.6694, 1.0, 0.4875, 1.0, 0.5345, 1.0, 0.6694, 1.0, 0.6446, 1.0, 0.4738, 1.0, 0.4875, 1.0, 1.0, 0.0, 1.0, 1.0, 1.0, 1.0, 1.0, 0.0, 0.0, 1.0, 0.0, 0.0, 0.0, 0.0, 0.0, 1.0, 1.0, 1.0, 0.6694, 1.0, 0.6446, 1.0, 1.0, 1.0, 1.0, 1.0, 0.5886, 1.0, 0.5668, 1.0, 1.0, 1.0, 1.0, 1.0, 0.5668, 1.0, 0.6608, 1.0, 1.0, 1.0, 1.0, 1.0, 0.6608, 1.0, 0.6694, 1.0, 1.0, 1.0, 0.0, 1.0, 0.0, 0.0, 0.0, 0.0, 0.0, 1.0, 0.0, 1.0, 0.0, 0.0, 0.0, 0.0, 0.0, 1.0, 0.0, 1.0, 0.0, 0.0, 0.0, 0.0, 0.0, 1.0, 1.0, 0.0, 1.0, 1.0, 1.0, 1.0, 1.0, 0.0, 1.0, 0.0, 1.0, 1.0, 1.0, 1.0, 1.0, 0.0, 1.0, 0.0, 1.0, 1.0, 1.0, 1.0, 1.0, 0.0, 1.0, 0.0, 1.0, 0.5, 1.0, 1.0, 1.0, 1.0, 1.0, 0.0, 0.0, 1.0, 0.0, 0.5, 0.0, 0.0, 0.0, 0.0, 0.0, 1.0, 1.0, 1.0, 0.6969, 1.0, 0.5886, 1.0, 1.0, 1.0, 0.3056, 1.0, 0.0, 1.0, 0.0, 1.0, 0.3031, 1.0, 0.4083, 1.0, 0.0, 1.0, 0.0, 1.0, 0.3056, 1.0, 0.3842, 1.0, 0.0, 1.0, 0.0, 1.0, 0.3838, 1.0, 0.3838, 1.0, 0.0, 1.0, 0.0, 1.0, 0.4083, 1.0, 0.2139, 1.0, 0.0, 1.0, 0.0, 1.0, 0.3842, 1.0, 0.4875, 1.0, 0.3056, 1.0, 0.3031, 1.0, 0.4738, 1.0, 0.5345, 1.0, 0.4083, 1.0, 0.3056, 1.0, 0.4875, 1.0, 0.4864, 1.0, 0.3842, 1.0, 0.3838, 1.0, 0.4753, 1.0, 0.4753, 1.0, 0.3838, 1.0, 0.4083, 1.0, 0.5345, 1.0, 0.4554, 1.0, 0.2139, 1.0, 0.3842, 1.0, 0.4864, 1.0, 0.0, 1.0, 0.0, 1.0, 0.3031, 1.0, 0.3031, 1.0, 0.6446, 1.0, 0.6446, 1.0, 1.0, 1.0, 1.0, 1.0, 0.4738, 1.0, 0.4738, 1.0, 0.6446, 1.0, 0.6446, 1.0, 1.0, 1.0, 1.0, 1.0, 1.0, 0.0, 1.0, 0.0, 0.0, 0.0, 0.0, 0.0, 0.0, 1.0, 0.0, 1.0, 0.6446, 1.0, 0.6446, 1.0, 1.0, 1.0, 0.0, 1.0, 0.0, 1.0, 0.3031, 1.0, 0.3031, 1.0, 0.3031, 1.0, 0.6446, 1.0, 0.4738, 1.0, 1.0, 1.0, 1.0, 1.0, 1.0, 0.0, 0.0, 0.0, 0.0, 0.0, 0.0, 1.0, 0.5, 0.0, 1.0, 0.0, 1.0, 0.0, 0.5, 0.0, 0.0, 0.0, 0.0, 0.0, 0.0, 0.0, 0.0, 0.0, 1.0, 0.0, 1.0, 0.0, 1.0, 0.0, 1.0, 0.0, 0.0, 0.0, 0.0, 0.0, 0.0, 0.0, 0.0, 0.0, 1.0, 0.0, 1.0, 0.0, 1.0, 0.0, 1.0, 0.0, 0.0, 0.0, 0.0, 0.0, 0.0, 0.0, 0.0, 0.0, 0.0, 0.0, 0.0, 0.0, 0.0, 0.0, 0.0, 0.0, 0.0, 0.0, 0.0, 0.0, 0.0, 0.0, 1.0, 0.0, 0.0, 0.0, 1.0, 0.0, 0.0, 0.0, 0.0, 0.0, 0.0, 0.0, 0.0, 0.0, 0.0, 0.0, 0.0, 0.0, 0.0, 0.0, 0.0, 0.0, 0.4554, 1.0, 0.6969, 1.0, 1.0, 1.0, 0.5, 1.0, 0.5, 0.5, 1.0, 0.5, 1.0, 0.0, 0.5, 0.0, 0.5, 0.5, 0.0, 0.5, 0.0, 1.0, 0.5, 1.0, 1.0, 0.5, 0.5, 0.5, 0.5, 1.0, 1.0, 1.0, 0.0, 0.5, 0.5, 0.5, 0.5, 0.0, 0.0, 0.0, 0.2139, 1.0, 0.4554, 1.0, 0.5, 1.0, 0.0, 1.0, 0.0, 0.0, 0.5, 0.0, 0.5, 0.0, 0.0, 0.0, 0.3031, 1.0, 0.3031, 1.0, 0.4738, 1.0, 0.4738, 1.0, 0.6969, 1.0, 0.4554, 1.0, 0.4864, 1.0, 0.5886, 1.0, 0.5668, 1.0, 0.4753, 1.0, 0.5345, 1.0, 0.6608, 1.0, 0.5886, 1.0, 0.4864, 1.0, 0.4753, 1.0, 0.5668, 1.0, 0.6608, 1.0, 0.5345, 1.0, 0.4875, 1.0, 0.6694, 1.0, 0.6694, 1.0, 0.4875, 1.0, 0.4738, 1.0, 0.6446, 1.0, 0.4375, 0.0625, 0.5, 0.0625, 0.5, 0.125, 0.4375, 0.125, 0.5, 0.0625, 0.5625, 0.0625, 0.5625, 0.125, 0.5, 0.125, 0.4375, 0.125, 0.5, 0.125, 0.5, 0.1875, 0.4375, 0.1875, 0.5, 0.125, 0.5625, 0.125, 0.5625, 0.1875, 0.5, 0.1875, 0.375, 0.0, 0.4375, 0.0, 0.4375, 0.0625, 0.375, 0.0625, 0.4375, 0.0, 0.5, 0.0, 0.5, 0.0625, 0.4375, 0.0625, 0.5, 0.0, 0.5625, 0.0, 0.5625, 0.0625, 0.5, 0.0625, 0.5625, 0.0, 0.625, 0.0, 0.625, 0.0625, 0.5625, 0.0625, 0.5625, 0.0625, 0.625, 0.0625, 0.625, 0.125, 0.5625, 0.125, 0.5625, 0.125, 0.625, 0.125, 0.625, 0.1875, 0.5625, 0.1875, 0.5625, 0.1875, 0.625, 0.1875, 0.625, 0.25, 0.5625, 0.25, 0.5, 0.1875, 0.5625, 0.1875, 0.5625, 0.25, 0.5, 0.25, 0.4375, 0.1875, 0.5, 0.1875, 0.5, 0.25, 0.4375, 0.25, 0.375, 0.1875, 0.4375, 0.1875, 0.4375, 0.25, 0.375, 0.25, 0.375, 0.125, 0.4375, 0.125, 0.4375, 0.1875, 0.375, 0.1875, 0.375, 0.0625, 0.4375, 0.0625, 0.4375, 0.125, 0.375, 0.125, 0.4372, 0.3121, 0.5, 0.3123, 0.5, 0.3733, 0.4349, 0.3722, 0.5, 0.3123, 0.5628, 0.3121, 0.5651, 0.3722, 0.5, 0.3733, 0.4349, 0.3722, 0.5, 0.3733, 0.5, 0.4325, 0.4296, 0.429, 0.5, 0.3733, 0.5651, 0.3722, 0.5704, 0.429, 0.5, 0.4325, 0.375, 0.25, 0.4375, 0.25, 0.4372, 0.3121, 0.3743, 0.3118, 0.4375, 0.25, 0.5, 0.25, 0.5, 0.3123, 0.4372, 0.3121, 0.5, 0.25, 0.5625, 0.25, 0.5628, 0.3121, 0.5, 0.3123, 0.5625, 0.25, 0.625, 0.25, 0.6257, 0.3118, 0.5628, 0.3121, 0.5628, 0.3121, 0.6257, 0.3118, 0.6302, 0.3698, 0.5651, 0.3722, 0.5651, 0.3722, 0.6302, 0.3698, 0.6426, 0.4199, 0.5704, 0.429, 0.5704, 0.429, 0.6426, 0.4199, 0.6667, 0.4583, 0.5745, 0.4871, 0.5, 0.4325, 0.5704, 0.429, 0.5745, 0.4871, 0.5, 0.4931, 0.4296, 0.429, 0.5, 0.4325, 0.5, 0.4931, 0.4255, 0.4871, 0.3574, 0.4199, 0.4296, 0.429, 0.4255, 0.4871, 0.3333, 0.4583, 0.3698, 0.3698, 0.4349, 0.3722, 0.4296, 0.429, 0.3574, 0.4199, 0.3743, 0.3118, 0.4372, 0.3121, 0.4349, 0.3722, 0.3698, 0.3698, 0.4297, 0.5547, 0.5, 0.5577, 0.5, 0.625, 0.4327, 0.625, 0.5, 0.5577, 0.5703, 0.5547, 0.5673, 0.625, 0.5, 0.625, 0.4327, 0.625, 0.5, 0.625, 0.5, 0.6923, 0.4297, 0.6953, 0.5, 0.625, 0.5673, 0.625, 0.5703, 0.6953, 0.5, 0.6923, 0.3333, 0.4583, 0.4255, 0.4871, 0.4297, 0.5547, 0.3621, 0.5505, 0.4255, 0.4871, 0.5, 0.4931, 0.5, 0.5577, 0.4297, 0.5547, 0.5, 0.4931, 0.5745, 0.4871, 0.5703, 0.5547, 0.5, 0.5577, 0.5745, 0.4871, 0.6667, 0.4583, 0.6379, 0.5505, 0.5703, 0.5547, 0.5703, 0.5547, 0.6379, 0.5505, 0.6319, 0.625, 0.5673, 0.625, 0.5673, 0.625, 0.6319, 0.625, 0.6379, 0.6995, 0.5703, 0.6953, 0.5703, 0.6953, 0.6379, 0.6995, 0.6667, 0.7917, 0.5745, 0.7629, 0.5, 0.6923, 0.5703, 0.6953, 0.5745, 0.7629, 0.5, 0.7569, 0.4297, 0.6953, 0.5, 0.6923, 0.5, 0.7569, 0.4255, 0.7629, 0.3621, 0.6995, 0.4297, 0.6953, 0.4255, 0.7629, 0.3333, 0.7917, 0.3681, 0.625, 0.4327, 0.625, 0.4297, 0.6953, 0.3621, 0.6995, 0.3621, 0.5505, 0.4297, 0.5547, 0.4327, 0.625, 0.3681, 0.625, 0.4296, 0.821, 0.5, 0.8175, 0.5, 0.8767, 0.4349, 0.8778, 0.5, 0.8175, 0.5704, 0.821, 0.5651, 0.8778, 0.5, 0.8767, 0.4349, 0.8778, 0.5, 0.8767, 0.5, 0.9377, 0.4372, 0.9379, 0.5, 0.8767, 0.5651, 0.8778, 0.5628, 0.9379, 0.5, 0.9377, 0.3333, 0.7917, 0.4255, 0.7629, 0.4296, 0.821, 0.3574, 0.8301, 0.4255, 0.7629, 0.5, 0.7569, 0.5, 0.8175, 0.4296, 0.821, 0.5, 0.7569, 0.5745, 0.7629, 0.5704, 0.821, 0.5, 0.8175, 0.5745, 0.7629, 0.6667, 0.7917, 0.6426, 0.8301, 0.5704, 0.821, 0.5704, 0.821, 0.6426, 0.8301, 0.6302, 0.8802, 0.5651, 0.8778, 0.5651, 0.8778, 0.6302, 0.8802, 0.6257, 0.9382, 0.5628, 0.9379, 0.5628, 0.9379, 0.6257, 0.9382, 0.625, 1.0, 0.5625, 1.0, 0.5, 0.9377, 0.5628, 0.9379, 0.5625, 1.0, 0.5, 1.0, 0.4372, 0.9379, 0.5, 0.9377, 0.5, 1.0, 0.4375, 1.0, 0.3743, 0.9382, 0.4372, 0.9379, 0.4375, 1.0, 0.375, 1.0, 0.3698, 0.8802, 0.4349, 0.8778, 0.4372, 0.9379, 0.3743, 0.9382, 0.3574, 0.8301, 0.4296, 0.821, 0.4349, 0.8778, 0.3698, 0.8802, 0.1871, 0.5622, 0.2472, 0.5599, 0.2483, 0.625, 0.1873, 0.625, 0.2472, 0.5599, 0.304, 0.5546, 0.3075, 0.625, 0.2483, 0.625, 0.1873, 0.625, 0.2483, 0.625, 0.2472, 0.6901, 0.1871, 0.6878, 0.2483, 0.625, 0.3075, 0.625, 0.304, 0.6954, 0.2472, 0.6901, 0.125, 0.5, 0.1868, 0.4993, 0.1871, 0.5622, 0.125, 0.5625, 0.1868, 0.4993, 0.2448, 0.4948, 0.2472, 0.5599, 0.1871, 0.5622, 0.2448, 0.4948, 0.2949, 0.4824, 0.304, 0.5546, 0.2472, 0.5599, 0.2949, 0.4824, 0.3333, 0.4583, 0.3621, 0.5505, 0.304, 0.5546, 0.304, 0.5546, 0.3621, 0.5505, 0.3681, 0.625, 0.3075, 0.625, 0.3075, 0.625, 0.3681, 0.625, 0.3621, 0.6995, 0.304, 0.6954, 0.304, 0.6954, 0.3621, 0.6995, 0.3333, 0.7917, 0.2949, 0.7676, 0.2472, 0.6901, 0.304, 0.6954, 0.2949, 0.7676, 0.2448, 0.7552, 0.1871, 0.6878, 0.2472, 0.6901, 0.2448, 0.7552, 0.1868, 0.7507, 0.125, 0.6875, 0.1871, 0.6878, 0.1868, 0.7507, 0.125, 0.75, 0.125, 0.625, 0.1873, 0.625, 0.1871, 0.6878, 0.125, 0.6875, 0.125, 0.5625, 0.1871, 0.5622, 0.1873, 0.625, 0.125, 0.625, 0.696, 0.5546, 0.7528, 0.5599, 0.7517, 0.625, 0.6925, 0.625, 0.7528, 0.5599, 0.8129, 0.5622, 0.8127, 0.625, 0.7517, 0.625, 0.6925, 0.625, 0.7517, 0.625, 0.7528, 0.6901, 0.696, 0.6954, 0.7517, 0.625, 0.8127, 0.625, 0.8129, 0.6878, 0.7528, 0.6901, 0.6667, 0.4583, 0.7051, 0.4824, 0.696, 0.5546, 0.6379, 0.5505, 0.7051, 0.4824, 0.7552, 0.4948, 0.7528, 0.5599, 0.696, 0.5546, 0.7552, 0.4948, 0.8132, 0.4993, 0.8129, 0.5622, 0.7528, 0.5599, 0.8132, 0.4993, 0.875, 0.5, 0.875, 0.5625, 0.8129, 0.5622, 0.8129, 0.5622, 0.875, 0.5625, 0.875, 0.625, 0.8127, 0.625, 0.8127, 0.625, 0.875, 0.625, 0.875, 0.6875, 0.8129, 0.6878, 0.8129, 0.6878, 0.875, 0.6875, 0.875, 0.75, 0.8132, 0.7507, 0.7528, 0.6901, 0.8129, 0.6878, 0.8132, 0.7507, 0.7552, 0.7552, 0.696, 0.6954, 0.7528, 0.6901, 0.7552, 0.7552, 0.7051, 0.7676, 0.6379, 0.6995, 0.696, 0.6954, 0.7051, 0.7676, 0.6667, 0.7917, 0.6319, 0.625, 0.6925, 0.625, 0.696, 0.6954, 0.6379, 0.6995, 0.6379, 0.5505, 0.696, 0.5546, 0.6925, 0.625, 0.6319, 0.625, 0.375, 0.2, 0.5, 0.2, 0.5, 0.2292, 0.375, 0.2292, 0.5, 0.2, 0.625, 0.2, 0.625, 0.2292, 0.5, 0.2292, 0.5, 0.2292, 0.625, 0.2292, 0.625, 0.2833, 0.5, 0.2833, 0.375, 0.2292, 0.5, 0.2292, 0.5, 0.2833, 0.375, 0.2833, 0.375, 0.2833, 0.5, 0.2833, 0.5, 0.3747, 0.3698, 0.374, 0.5, 0.2833, 0.625, 0.2833, 0.6302, 0.374, 0.5, 0.3747, 0.5, 0.3747, 0.6302, 0.374, 0.6667, 0.4583, 0.5, 0.4653, 0.3698, 0.374, 0.5, 0.3747, 0.5, 0.4653, 0.3333, 0.4583, 0.375, 0.7346, 0.5, 0.7346, 0.5, 0.7491, 0.3715, 0.7484, 0.5, 0.7346, 0.625, 0.7346, 0.6285, 0.7484, 0.5, 0.7491, 0.5, 0.7491, 0.6285, 0.7484, 0.6667, 0.7917, 0.5, 0.7902, 0.3715, 0.7484, 0.5, 0.7491, 0.5, 0.7902, 0.3333, 0.7917, 0.3333, 0.7917, 0.5, 0.7902, 0.5, 0.8801, 0.3698, 0.8802, 0.5, 0.7902, 0.6667, 0.7917, 0.6302, 0.8802, 0.5, 0.8801, 0.5, 0.8801, 0.6302, 0.8802, 0.625, 1.0, 0.5, 1.0, 0.3698, 0.8802, 0.5, 0.8801, 0.5, 1.0, 0.375, 1.0, 0.125, 0.7346, 0.25, 0.7346, 0.2491, 0.7449, 0.125, 0.7441, 0.25, 0.7346, 0.375, 0.7346, 0.3715, 0.7484, 0.2491, 0.7449, 0.2491, 0.7449, 0.3715, 0.7484, 0.3333, 0.7917, 0.2448, 0.7552, 0.125, 0.7441, 0.2491, 0.7449, 0.2448, 0.7552, 0.125, 0.75, 0.625, 0.7346, 0.75, 0.7346, 0.7509, 0.7449, 0.6285, 0.7484, 0.75, 0.7346, 0.875, 0.7346, 0.875, 0.7441, 0.7509, 0.7449, 0.7509, 0.7449, 0.875, 0.7441, 0.875, 0.75, 0.7552, 0.7552, 0.6285, 0.7484, 0.7509, 0.7449, 0.7552, 0.7552, 0.6667, 0.7917, 0.6667, 0.4583, 0.7552, 0.4948, 0.7509, 0.5241, 0.6285, 0.5208, 0.7552, 0.4948, 0.875, 0.5, 0.875, 0.525, 0.7509, 0.5241, 0.7509, 0.5241, 0.875, 0.525, 0.875, 0.55, 0.75, 0.55, 0.6285, 0.5208, 0.7509, 0.5241, 0.75, 0.55, 0.625, 0.55, 0.625, 0.55, 0.75, 0.55, 0.75, 0.575, 0.625, 0.575, 0.75, 0.55, 0.875, 0.55, 0.875, 0.575, 0.75, 0.575, 0.75, 0.575, 0.875, 0.575, 0.875, 0.6, 0.75, 0.6, 0.625, 0.575, 0.75, 0.575, 0.75, 0.6, 0.625, 0.6, 0.625, 0.6, 0.75, 0.6, 0.75, 0.625, 0.625, 0.625, 0.75, 0.6, 0.875, 0.6, 0.875, 0.625, 0.75, 0.625, 0.75, 0.625, 0.875, 0.625, 0.875, 0.65, 0.75, 0.65, 0.625, 0.625, 0.75, 0.625, 0.75, 0.65, 0.625, 0.65, 0.625, 0.65, 0.75, 0.65, 0.75, 0.6748, 0.625, 0.6748, 0.75, 0.65, 0.875, 0.65, 0.875, 0.6748, 0.75, 0.6748, 0.75, 0.6748, 0.875, 0.6748, 0.875, 0.6982, 0.75, 0.6982, 0.625, 0.6748, 0.75, 0.6748, 0.75, 0.6982, 0.625, 0.6982, 0.125, 0.5, 0.2448, 0.4948, 0.2491, 0.5241, 0.125, 0.525, 0.2448, 0.4948, 0.3333, 0.4583, 0.3715, 0.5208, 0.2491, 0.5241, 0.2491, 0.5241, 0.3715, 0.5208, 0.375, 0.55, 0.25, 0.55, 0.125, 0.525, 0.2491, 0.5241, 0.25, 0.55, 0.125, 0.55, 0.125, 0.55, 0.25, 0.55, 0.25, 0.575, 0.125, 0.575, 0.25, 0.55, 0.375, 0.55, 0.375, 0.575, 0.25, 0.575, 0.25, 0.575, 0.375, 0.575, 0.375, 0.6, 0.25, 0.6, 0.125, 0.575, 0.25, 0.575, 0.25, 0.6, 0.125, 0.6, 0.125, 0.6, 0.25, 0.6, 0.25, 0.625, 0.125, 0.625, 0.25, 0.6, 0.375, 0.6, 0.375, 0.625, 0.25, 0.625, 0.25, 0.625, 0.375, 0.625, 0.375, 0.65, 0.25, 0.65, 0.125, 0.625, 0.25, 0.625, 0.25, 0.65, 0.125, 0.65, 0.125, 0.65, 0.25, 0.65, 0.25, 0.6748, 0.125, 0.6748, 0.25, 0.65, 0.375, 0.65, 0.375, 0.6748, 0.25, 0.6748, 0.25, 0.6748, 0.375, 0.6748, 0.375, 0.6982, 0.25, 0.6982, 0.125, 0.6748, 0.25, 0.6748, 0.25, 0.6982, 0.125, 0.6982, 0.3333, 0.4583, 0.5, 0.4653, 0.5, 0.5205, 0.3715, 0.5208, 0.5, 0.4653, 0.6667, 0.4583, 0.6285, 0.5208, 0.5, 0.5205, 0.5, 0.5205, 0.6285, 0.5208, 0.625, 0.55, 0.5, 0.55, 0.3715, 0.5208, 0.5, 0.5205, 0.5, 0.55, 0.375, 0.55, 0.375, 0.55, 0.5, 0.55, 0.5, 0.575, 0.375, 0.575, 0.5, 0.55, 0.625, 0.55, 0.625, 0.575, 0.5, 0.575, 0.5, 0.575, 0.625, 0.575, 0.625, 0.6, 0.5, 0.6, 0.375, 0.575, 0.5, 0.575, 0.5, 0.6, 0.375, 0.6, 0.375, 0.6, 0.5, 0.6, 0.5, 0.625, 0.375, 0.625, 0.5, 0.6, 0.625, 0.6, 0.625, 0.625, 0.5, 0.625, 0.5, 0.625, 0.625, 0.625, 0.625, 0.65, 0.5, 0.65, 0.375, 0.625, 0.5, 0.625, 0.5, 0.65, 0.375, 0.65, 0.375, 0.65, 0.5, 0.65, 0.5, 0.6748, 0.375, 0.6748, 0.5, 0.65, 0.625, 0.65, 0.625, 0.6748, 0.5, 0.6748, 0.5, 0.6748, 0.625, 0.6748, 0.625, 0.6982, 0.5, 0.6982, 0.375, 0.6748, 0.5, 0.6748, 0.5, 0.6982, 0.375, 0.6982, 0.375, 0.01543, 0.5, 0.01543, 0.5, 0.03114, 0.375, 0.03114, 0.5, 0.01543, 0.625, 0.01543, 0.625, 0.03114, 0.5, 0.03114, 0.5, 0.03114, 0.625, 0.03114, 0.625, 0.05177, 0.5, 0.05177, 0.375, 0.03114, 0.5, 0.03114, 0.5, 0.05177, 0.375, 0.05177, 0.375, 0.05177, 0.5, 0.05177, 0.5, 0.07522, 0.375, 0.07522, 0.5, 0.05177, 0.625, 0.05177, 0.625, 0.07522, 0.5, 0.07522, 0.5, 0.07522, 0.625, 0.07522, 0.625, 0.1, 0.5, 0.1, 0.375, 0.07522, 0.5, 0.07522, 0.5, 0.1, 0.375, 0.1, 0.375, 0.1, 0.5, 0.1, 0.5, 0.125, 0.375, 0.125, 0.5, 0.1, 0.625, 0.1, 0.625, 0.125, 0.5, 0.125, 0.5, 0.125, 0.625, 0.125, 0.625, 0.15, 0.5, 0.15, 0.375, 0.125, 0.5, 0.125, 0.5, 0.15, 0.375, 0.15, 0.375, 0.15, 0.5, 0.15, 0.5, 0.175, 0.375, 0.175, 0.5, 0.15, 0.625, 0.15, 0.625, 0.175, 0.5, 0.175, 0.5, 0.175, 0.625, 0.175, 0.625, 0.2, 0.5, 0.2, 0.375, 0.175, 0.5, 0.175, 0.5, 0.2, 0.375, 0.2, 0.375, 0.0, 0.5, 0.0, 0.5, 0.005922, 0.375, 0.005922, 0.5, 0.0, 0.625, 0.0, 0.625, 0.005922, 0.5, 0.005922, 0.5, 0.005922, 0.625, 0.005922, 0.625, 0.01543, 0.5, 0.01543, 0.375, 0.005922, 0.5, 0.005922, 0.5, 0.01543, 0.375, 0.01543, 0.625, 0.6982, 0.75, 0.6982, 0.75, 0.7189, 0.625, 0.7189, 0.75, 0.6982, 0.875, 0.6982, 0.875, 0.7189, 0.75, 0.7189, 0.75, 0.7189, 0.875, 0.7189, 0.875, 0.7346, 0.75, 0.7346, 0.625, 0.7189, 0.75, 0.7189, 0.75, 0.7346, 0.625, 0.7346, 0.125, 0.6982, 0.25, 0.6982, 0.25, 0.7189, 0.125, 0.7189, 0.25, 0.6982, 0.375, 0.6982, 0.375, 0.7189, 0.25, 0.7189, 0.25, 0.7189, 0.375, 0.7189, 0.375, 0.7346, 0.25, 0.7346, 0.125, 0.7189, 0.25, 0.7189, 0.25, 0.7346, 0.125, 0.7346, 0.375, 0.6982, 0.5, 0.6982, 0.5, 0.7189, 0.375, 0.7189, 0.5, 0.6982, 0.625, 0.6982, 0.625, 0.7189, 0.5, 0.7189, 0.5, 0.7189, 0.625, 0.7189, 0.625, 0.7346, 0.5, 0.7346, 0.375, 0.7189, 0.5, 0.7189, 0.5, 0.7346, 0.375, 0.7346, 0.375, 0.2, 0.375, 0.2292, 0.5, 0.2292, 0.5, 0.2, 0.5, 0.2, 0.5, 0.2292, 0.625, 0.2292, 0.625, 0.2, 0.5, 0.2292, 0.5, 0.2833, 0.625, 0.2833, 0.625, 0.2292, 0.375, 0.2292, 0.375, 0.2833, 0.5, 0.2833, 0.5, 0.2292, 0.375, 0.2833, 0.3698, 0.374, 0.5, 0.3747, 0.5, 0.2833, 0.5, 0.2833, 0.5, 0.3747, 0.6302, 0.374, 0.625, 0.2833, 0.5, 0.3747, 0.5, 0.4653, 0.6667, 0.4583, 0.6302, 0.374, 0.3698, 0.374, 0.3333, 0.4583, 0.5, 0.4653, 0.5, 0.3747, 0.375, 0.7346, 0.3715, 0.7484, 0.5, 0.7491, 0.5, 0.7346, 0.5, 0.7346, 0.5, 0.7491, 0.6285, 0.7484, 0.625, 0.7346, 0.5, 0.7491, 0.5, 0.7902, 0.6667, 0.7917, 0.6285, 0.7484, 0.3715, 0.7484, 0.3333, 0.7917, 0.5, 0.7902, 0.5, 0.7491, 0.3333, 0.7917, 0.3698, 0.8802, 0.5, 0.8801, 0.5, 0.7902, 0.5, 0.7902, 0.5, 0.8801, 0.6302, 0.8802, 0.6667, 0.7917, 0.5, 0.8801, 0.5, 1.0, 0.625, 1.0, 0.6302, 0.8802, 0.3698, 0.8802, 0.375, 1.0, 0.5, 1.0, 0.5, 0.8801, 0.125, 0.7346, 0.125, 0.7441, 0.2491, 0.7449, 0.25, 0.7346, 0.25, 0.7346, 0.2491, 0.7449, 0.3715, 0.7484, 0.375, 0.7346, 0.2491, 0.7449, 0.2448, 0.7552, 0.3333, 0.7917, 0.3715, 0.7484, 0.125, 0.7441, 0.125, 0.75, 0.2448, 0.7552, 0.2491, 0.7449, 0.625, 0.7346, 0.6285, 0.7484, 0.7509, 0.7449, 0.75, 0.7346, 0.75, 0.7346, 0.7509, 0.7449, 0.875, 0.7441, 0.875, 0.7346, 0.7509, 0.7449, 0.7552, 0.7552, 0.875, 0.75, 0.875, 0.7441, 0.6285, 0.7484, 0.6667, 0.7917, 0.7552, 0.7552, 0.7509, 0.7449, 0.6667, 0.4583, 0.6285, 0.5208, 0.7509, 0.5241, 0.7552, 0.4948, 0.7552, 0.4948, 0.7509, 0.5241, 0.875, 0.525, 0.875, 0.5, 0.7509, 0.5241, 0.75, 0.55, 0.875, 0.55, 0.875, 0.525, 0.6285, 0.5208, 0.625, 0.55, 0.75, 0.55, 0.7509, 0.5241, 0.625, 0.55, 0.625, 0.575, 0.75, 0.575, 0.75, 0.55, 0.75, 0.55, 0.75, 0.575, 0.875, 0.575, 0.875, 0.55, 0.75, 0.575, 0.75, 0.6, 0.875, 0.6, 0.875, 0.575, 0.625, 0.575, 0.625, 0.6, 0.75, 0.6, 0.75, 0.575, 0.625, 0.6, 0.625, 0.625, 0.75, 0.625, 0.75, 0.6, 0.75, 0.6, 0.75, 0.625, 0.875, 0.625, 0.875, 0.6, 0.75, 0.625, 0.75, 0.65, 0.875, 0.65, 0.875, 0.625, 0.625, 0.625, 0.625, 0.65, 0.75, 0.65, 0.75, 0.625, 0.625, 0.65, 0.625, 0.6748, 0.75, 0.6748, 0.75, 0.65, 0.75, 0.65, 0.75, 0.6748, 0.875, 0.6748, 0.875, 0.65, 0.75, 0.6748, 0.75, 0.6982, 0.875, 0.6982, 0.875, 0.6748, 0.625, 0.6748, 0.625, 0.6982, 0.75, 0.6982, 0.75, 0.6748, 0.125, 0.5, 0.125, 0.525, 0.2491, 0.5241, 0.2448, 0.4948, 0.2448, 0.4948, 0.2491, 0.5241, 0.3715, 0.5208, 0.3333, 0.4583, 0.2491, 0.5241, 0.25, 0.55, 0.375, 0.55, 0.3715, 0.5208, 0.125, 0.525, 0.125, 0.55, 0.25, 0.55, 0.2491, 0.5241, 0.125, 0.55, 0.125, 0.575, 0.25, 0.575, 0.25, 0.55, 0.25, 0.55, 0.25, 0.575, 0.375, 0.575, 0.375, 0.55, 0.25, 0.575, 0.25, 0.6, 0.375, 0.6, 0.375, 0.575, 0.125, 0.575, 0.125, 0.6, 0.25, 0.6, 0.25, 0.575, 0.125, 0.6, 0.125, 0.625, 0.25, 0.625, 0.25, 0.6, 0.25, 0.6, 0.25, 0.625, 0.375, 0.625, 0.375, 0.6, 0.25, 0.625, 0.25, 0.65, 0.375, 0.65, 0.375, 0.625, 0.125, 0.625, 0.125, 0.65, 0.25, 0.65, 0.25, 0.625, 0.125, 0.65, 0.125, 0.6748, 0.25, 0.6748, 0.25, 0.65, 0.25, 0.65, 0.25, 0.6748, 0.375, 0.6748, 0.375, 0.65, 0.25, 0.6748, 0.25, 0.6982, 0.375, 0.6982, 0.375, 0.6748, 0.125, 0.6748, 0.125, 0.6982, 0.25, 0.6982, 0.25, 0.6748, 0.3333, 0.4583, 0.3715, 0.5208, 0.5, 0.5205, 0.5, 0.4653, 0.5, 0.4653, 0.5, 0.5205, 0.6285, 0.5208, 0.6667, 0.4583, 0.5, 0.5205, 0.5, 0.55, 0.625, 0.55, 0.6285, 0.5208, 0.3715, 0.5208, 0.375, 0.55, 0.5, 0.55, 0.5, 0.5205, 0.375, 0.55, 0.375, 0.575, 0.5, 0.575, 0.5, 0.55, 0.5, 0.55, 0.5, 0.575, 0.625, 0.575, 0.625, 0.55, 0.5, 0.575, 0.5, 0.6, 0.625, 0.6, 0.625, 0.575, 0.375, 0.575, 0.375, 0.6, 0.5, 0.6, 0.5, 0.575, 0.375, 0.6, 0.375, 0.625, 0.5, 0.625, 0.5, 0.6, 0.5, 0.6, 0.5, 0.625, 0.625, 0.625, 0.625, 0.6, 0.5, 0.625, 0.5, 0.65, 0.625, 0.65, 0.625, 0.625, 0.375, 0.625, 0.375, 0.65, 0.5, 0.65, 0.5, 0.625, 0.375, 0.65, 0.375, 0.6748, 0.5, 0.6748, 0.5, 0.65, 0.5, 0.65, 0.5, 0.6748, 0.625, 0.6748, 0.625, 0.65, 0.5, 0.6748, 0.5, 0.6982, 0.625, 0.6982, 0.625, 0.6748, 0.375, 0.6748, 0.375, 0.6982, 0.5, 0.6982, 0.5, 0.6748, 0.375, 0.01543, 0.375, 0.03114, 0.5, 0.03114, 0.5, 0.01543, 0.5, 0.01543, 0.5, 0.03114, 0.625, 0.03114, 0.625, 0.01543, 0.5, 0.03114, 0.5, 0.05177, 0.625, 0.05177, 0.625, 0.03114, 0.375, 0.03114, 0.375, 0.05177, 0.5, 0.05177, 0.5, 0.03114, 0.375, 0.05177, 0.375, 0.07522, 0.5, 0.07522, 0.5, 0.05177, 0.5, 0.05177, 0.5, 0.07522, 0.625, 0.07522, 0.625, 0.05177, 0.5, 0.07522, 0.5, 0.1, 0.625, 0.1, 0.625, 0.07522, 0.375, 0.07522, 0.375, 0.1, 0.5, 0.1, 0.5, 0.07522, 0.375, 0.1, 0.375, 0.125, 0.5, 0.125, 0.5, 0.1, 0.5, 0.1, 0.5, 0.125, 0.625, 0.125, 0.625, 0.1, 0.5, 0.125, 0.5, 0.15, 0.625, 0.15, 0.625, 0.125, 0.375, 0.125, 0.375, 0.15, 0.5, 0.15, 0.5, 0.125, 0.375, 0.15, 0.375, 0.175, 0.5, 0.175, 0.5, 0.15, 0.5, 0.15, 0.5, 0.175, 0.625, 0.175, 0.625, 0.15, 0.5, 0.175, 0.5, 0.2, 0.625, 0.2, 0.625, 0.175, 0.375, 0.175, 0.375, 0.2, 0.5, 0.2, 0.5, 0.175, 0.375, 0.0, 0.375, 0.005922, 0.5, 0.005922, 0.5, 0.0, 0.5, 0.0, 0.5, 0.005922, 0.625, 0.005922, 0.625, 0.0, 0.5, 0.005922, 0.5, 0.01543, 0.625, 0.01543, 0.625, 0.005922, 0.375, 0.005922, 0.375, 0.01543, 0.5, 0.01543, 0.5, 0.005922, 0.625, 0.6982, 0.625, 0.7189, 0.75, 0.7189, 0.75, 0.6982, 0.75, 0.6982, 0.75, 0.7189, 0.875, 0.7189, 0.875, 0.6982, 0.75, 0.7189, 0.75, 0.7346, 0.875, 0.7346, 0.875, 0.7189, 0.625, 0.7189, 0.625, 0.7346, 0.75, 0.7346, 0.75, 0.7189, 0.125, 0.6982, 0.125, 0.7189, 0.25, 0.7189, 0.25, 0.6982, 0.25, 0.6982, 0.25, 0.7189, 0.375, 0.7189, 0.375, 0.6982, 0.25, 0.7189, 0.25, 0.7346, 0.375, 0.7346, 0.375, 0.7189, 0.125, 0.7189, 0.125, 0.7346, 0.25, 0.7346, 0.25, 0.7189, 0.375, 0.6982, 0.375, 0.7189, 0.5, 0.7189, 0.5, 0.6982, 0.5, 0.6982, 0.5, 0.7189, 0.625, 0.7189, 0.625, 0.6982, 0.5, 0.7189, 0.5, 0.7346, 0.625, 0.7346, 0.625, 0.7189, 0.375, 0.7189, 0.375, 0.7346, 0.5, 0.7346, 0.5, 0.7189, 0.375, 0.0, 0.5, 0.0, 0.5, 0.125, 0.375, 0.125, 0.5, 0.0, 0.625, 0.0, 0.625, 0.125, 0.5, 0.125, 0.5, 0.125, 0.625, 0.125, 0.625, 0.25, 0.5, 0.25, 0.375, 0.125, 0.5, 0.125, 0.5, 0.25, 0.375, 0.25, 0.375, 0.25, 0.5, 0.25, 0.5, 0.3733, 0.3698, 0.3698, 0.5, 0.25, 0.625, 0.25, 0.6302, 0.3698, 0.5, 0.3733, 0.5, 0.3733, 0.6302, 0.3698, 0.6667, 0.4583, 0.5, 0.4931, 0.3698, 0.3698, 0.5, 0.3733, 0.5, 0.4931, 0.3333, 0.4583, 0.3333, 0.4583, 0.5, 0.4931, 0.5, 0.625, 0.3681, 0.625, 0.5, 0.4931, 0.6667, 0.4583, 0.6319, 0.625, 0.5, 0.625, 0.5, 0.625, 0.6319, 0.625, 0.6667, 0.7917, 0.5, 0.7569, 0.3681, 0.625, 0.5, 0.625, 0.5, 0.7569, 0.3333, 0.7917, 0.3333, 0.7917, 0.5, 0.7569, 0.5, 0.8767, 0.3698, 0.8802, 0.5, 0.7569, 0.6667, 0.7917, 0.6302, 0.8802, 0.5, 0.8767, 0.5, 0.8767, 0.6302, 0.8802, 0.625, 1.0, 0.5, 1.0, 0.3698, 0.8802, 0.5, 0.8767, 0.5, 1.0, 0.375, 1.0, 0.125, 0.5, 0.2448, 0.4948, 0.2483, 0.625, 0.125, 0.625, 0.2448, 0.4948, 0.3333, 0.4583, 0.3681, 0.625, 0.2483, 0.625, 0.2483, 0.625, 0.3681, 0.625, 0.3333, 0.7917, 0.2448, 0.7552, 0.125, 0.625, 0.2483, 0.625, 0.2448, 0.7552, 0.125, 0.75, 0.6667, 0.4583, 0.7552, 0.4948, 0.7517, 0.625, 0.6319, 0.625, 0.7552, 0.4948, 0.875, 0.5, 0.875, 0.625, 0.7517, 0.625, 0.7517, 0.625, 0.875, 0.625, 0.875, 0.75, 0.7552, 0.7552, 0.6319, 0.625, 0.7517, 0.625, 0.7552, 0.7552, 0.6667, 0.7917, 1.0, 0.1667, 0.8472, 0.1667, 0.9653, 0.5, 1.0, 0.5, 0.8472, 0.1667, 0.8333, 0.1667, 0.9583, 0.5, 0.9653, 0.5, 0.9653, 0.5, 0.9583, 0.5, 0.8333, 0.8333, 0.8472, 0.8333, 1.0, 0.5, 0.9653, 0.5, 0.8472, 0.8333, 1.0, 0.8333, 0.1667, 0.8333, 0.1667, 0.8333, 0.04167, 0.5, 0.04167, 0.5, 0.1667, 0.8333, 0.1667, 0.8333, 0.04167, 0.5, 0.04167, 0.5, 0.04167, 0.5, 0.04167, 0.5, 0.1667, 0.1667, 0.1667, 0.1667, 0.04167, 0.5, 0.04167, 0.5, 0.1667, 0.1667, 0.1667, 0.1667, 0.1667, 0.1667, 0.1667, 0.1667, 0.5035, 0.04167, 0.5174, 0.03819, 0.1667, 0.1667, 0.1667, 0.1667, 0.5, 0.04167, 0.5035, 0.04167, 0.5035, 0.04167, 0.5, 0.04167, 0.8333, 0.1667, 0.8472, 0.1667, 0.5174, 0.03819, 0.5035, 0.04167, 0.8472, 0.1667, 1.0, 0.1667, 0.1667, 0.1667, 0.1809, 0.1809, 0.06096, 0.5, 0.04167, 0.5, 0.1809, 0.1809, 0.25, 0.25, 0.1952, 0.5, 0.06096, 0.5, 0.06096, 0.5, 0.1952, 0.5, 0.25, 0.75, 0.1809, 0.8191, 0.04167, 0.5, 0.06096, 0.5, 0.1809, 0.8191, 0.1667, 0.8333, 0.8333, 0.1667, 0.9583, 0.5, 0.939, 0.5, 0.8191, 0.1809, 0.9583, 0.5, 0.8333, 0.8333, 0.8191, 0.8191, 0.939, 0.5, 0.939, 0.5, 0.8191, 0.8191, 0.75, 0.75, 0.8048, 0.5, 0.8191, 0.1809, 0.939, 0.5, 0.8048, 0.5, 0.75, 0.25, 0.8333, 0.8333, 0.5, 0.9583, 0.5, 0.939, 0.8191, 0.8191, 0.5, 0.9583, 0.1667, 0.8333, 0.1809, 0.8191, 0.5, 0.939, 0.5, 0.939, 0.1809, 0.8191, 0.25, 0.75, 0.5, 0.8048, 0.8191, 0.8191, 0.5, 0.939, 0.5, 0.8048, 0.75, 0.75, 0.8333, 0.1667, 0.8191, 0.1809, 0.5, 0.06096, 0.5, 0.04167, 0.8191, 0.1809, 0.75, 0.25, 0.5, 0.1952, 0.5, 0.06096, 0.5, 0.06096, 0.5, 0.1952, 0.25, 0.25, 0.1809, 0.1809, 0.5, 0.04167, 0.5, 0.06096, 0.1809, 0.1809, 0.1667, 0.1667, 0.25, 0.75, 0.1952, 0.5, 0.5, 0.5, 0.5, 0.8048, 0.1952, 0.5, 0.25, 0.25, 0.5, 0.1952, 0.5, 0.5, 0.5, 0.5, 0.5, 0.1952, 0.75, 0.25, 0.8048, 0.5, 0.5, 0.8048, 0.5, 0.5, 0.8048, 0.5, 0.75, 0.75, 0.1667, 0.8333, 0.5174, 0.9618, 0.5035, 0.9583, 0.1667, 0.8333, 0.5174, 0.9618, 1.0, 0.8333, 0.8472, 0.8333, 0.5035, 0.9583, 0.5035, 0.9583, 0.8472, 0.8333, 0.8333, 0.8333, 0.5, 0.9583, 0.1667, 0.8333, 0.5035, 0.9583, 0.5, 0.9583, 0.1667, 0.8333, 0.0, 1.0, 0.5, 1.0, 0.5, 0.5, 0.0, 0.5, 0.5, 1.0, 1.0, 1.0, 1.0, 0.5, 0.5, 0.5, 0.5, 0.5, 1.0, 0.5, 1.0, 0.0, 0.5, 0.0, 0.0, 0.5, 0.5, 0.5, 0.5, 0.0, 0.0, 0.0, 0.1667, 0.8333, 0.5174, 0.9618, 0.5208, 0.9722, 0.1667, 0.8333, 0.5174, 0.9618, 1.0, 0.8333, 1.0, 0.9583, 0.5208, 0.9722, 0.5208, 0.9722, 1.0, 0.9583, 1.0, 0.8333, 0.5174, 0.9618, 0.1667, 0.8333, 0.5208, 0.9722, 0.5174, 0.9618, 0.1667, 0.8333, 0.1667, 0.1667, 0.1667, 0.1667, 0.5208, 0.02778, 0.5174, 0.03819, 0.1667, 0.1667, 0.1667, 0.1667, 0.5174, 0.03819, 0.5208, 0.02778, 0.5208, 0.02778, 0.5174, 0.03819, 1.0, 0.1667, 1.0, 0.04167, 0.5174, 0.03819, 0.5208, 0.02778, 1.0, 0.04167, 1.0, 0.1667, 0.1667, 0.8333, 0.1667, 0.8333, 0.04167, 0.5, 0.04167, 0.5, 0.1667, 0.8333, 0.1667, 0.8333, 0.04167, 0.5, 0.04167, 0.5, 0.04167, 0.5, 0.04167, 0.5, 0.1667, 0.1667, 0.1667, 0.1667, 0.04167, 0.5, 0.04167, 0.5, 0.1667, 0.1667, 0.1667, 0.1667, 1.0, 0.0, 1.0, 0.0, 1.0, 0.5, 1.0, 0.5, 1.0, 0.0, 1.0, 0.0, 1.0, 0.5, 1.0, 0.5, 1.0, 0.5, 1.0, 0.5, 1.0, 1.0, 1.0, 1.0, 1.0, 0.5, 1.0, 0.5, 1.0, 1.0, 1.0, 1.0, 1.0, 0.1667, 0.8472, 0.1667, 0.5035, 0.04167, 0.5174, 0.03819, 0.8472, 0.1667, 0.8333, 0.1667, 0.5, 0.04167, 0.5035, 0.04167, 0.5035, 0.04167, 0.5, 0.04167, 0.1667, 0.1667, 0.1667, 0.1667, 0.5174, 0.03819, 0.5035, 0.04167, 0.1667, 0.1667, 0.1667, 0.1667, 1.0, 0.8333, 0.5174, 0.9618, 0.5035, 0.9583, 0.8472, 0.8333, 0.5174, 0.9618, 0.1667, 0.8333, 0.1667, 0.8333, 0.5035, 0.9583, 0.5035, 0.9583, 0.1667, 0.8333, 0.1667, 0.8333, 0.5, 0.9583, 0.8472, 0.8333, 0.5035, 0.9583, 0.5, 0.9583, 0.8333, 0.8333, 1.0, 0.1667, 1.0, 0.5, 0.9653, 0.5, 0.8472, 0.1667, 1.0, 0.5, 1.0, 0.8333, 0.8472, 0.8333, 0.9653, 0.5, 0.9653, 0.5, 0.8472, 0.8333, 0.8333, 0.8333, 0.9583, 0.5, 0.8472, 0.1667, 0.9653, 0.5, 0.9583, 0.5, 0.8333, 0.1667, 0.1667, 0.1667, 0.1667, 0.1667, 0.04167, 0.5, 0.04167, 0.5, 0.1667, 0.1667, 0.1667, 0.1667, 0.04167, 0.5, 0.04167, 0.5, 0.04167, 0.5, 0.04167, 0.5, 0.1667, 0.8333, 0.1667, 0.8333, 0.04167, 0.5, 0.04167, 0.5, 0.1667, 0.8333, 0.1667, 0.8333, 1.0, 0.0, 1.0, 0.5, 1.0, 0.5, 1.0, 0.0, 1.0, 0.5, 1.0, 1.0, 1.0, 1.0, 1.0, 0.5, 1.0, 0.5, 1.0, 1.0, 1.0, 1.0, 1.0, 0.5, 1.0, 0.0, 1.0, 0.5, 1.0, 0.5, 1.0, 0.0, 0.1667, 0.8333, 0.04167, 0.5, 0.06096, 0.5, 0.1809, 0.8191, 0.04167, 0.5, 0.1667, 0.1667, 0.1809, 0.1809, 0.06096, 0.5, 0.06096, 0.5, 0.1809, 0.1809, 0.25, 0.25, 0.1952, 0.5, 0.1809, 0.8191, 0.06096, 0.5, 0.1952, 0.5, 0.25, 0.75, 0.1667, 0.1667, 0.5174, 0.03819, 0.5235, 0.04437, 0.1809, 0.1809, 0.5174, 0.03819, 1.0, 0.1667, 1.0, 0.04167, 0.5235, 0.04437, 0.5235, 0.04437, 1.0, 0.04167, 1.0, 0.1667, 0.5316, 0.1809, 0.1809, 0.1809, 0.5235, 0.04437, 0.5316, 0.1809, 0.25, 0.25, 0.1667, 0.1667, 0.04167, 0.5, 0.04167, 0.5, 0.1667, 0.1667, 0.04167, 0.5, 0.1667, 0.8333, 0.1667, 0.8333, 0.04167, 0.5, 0.04167, 0.5, 0.1667, 0.8333, 0.1667, 0.8333, 0.04167, 0.5, 0.1667, 0.1667, 0.04167, 0.5, 0.04167, 0.5, 0.1667, 0.1667, 0.8333, 0.1667, 0.8333, 0.1667, 0.9583, 0.5, 0.9583, 0.5, 0.8333, 0.1667, 0.8333, 0.1667, 0.9583, 0.5, 0.9583, 0.5, 0.9583, 0.5, 0.9583, 0.5, 0.8333, 0.8333, 0.8333, 0.8333, 0.9583, 0.5, 0.9583, 0.5, 0.8333, 0.8333, 0.8333, 0.8333, 0.8333, 0.8333, 0.8333, 0.8333, 0.5, 0.9583, 0.5, 0.9583, 0.8333, 0.8333, 0.8333, 0.8333, 0.5, 0.9583, 0.5, 0.9583, 0.5, 0.9583, 0.5, 0.9583, 0.1667, 0.8333, 0.1667, 0.8333, 0.5, 0.9583, 0.5, 0.9583, 0.1667, 0.8333, 0.1667, 0.8333, 0.8333, 0.1667, 0.5, 0.04167, 0.5, 0.04167, 0.8333, 0.1667, 0.5, 0.04167, 0.1667, 0.1667, 0.1667, 0.1667, 0.5, 0.04167, 0.5, 0.04167, 0.1667, 0.1667, 0.1667, 0.1667, 0.5, 0.04167, 0.8333, 0.1667, 0.5, 0.04167, 0.5, 0.04167, 0.8333, 0.1667, 0.0, 1.0, 0.5, 1.0, 0.5, 0.5, 0.0, 0.5, 0.5, 1.0, 1.0, 1.0, 1.0, 0.5, 0.5, 0.5, 0.5, 0.5, 1.0, 0.5, 1.0, 0.0, 0.5, 0.0, 0.0, 0.5, 0.5, 0.5, 0.5, 0.0, 0.0, 0.0, 0.1667, 0.8333, 0.1809, 0.8191, 0.5235, 0.9556, 0.5174, 0.9618, 0.1809, 0.8191, 0.25, 0.75, 0.5316, 0.8191, 0.5235, 0.9556, 0.5235, 0.9556, 0.5316, 0.8191, 1.0, 0.8333, 1.0, 0.9583, 0.5174, 0.9618, 0.5235, 0.9556, 1.0, 0.9583, 1.0, 0.8333, 0.25, 0.75, 0.1952, 0.5, 0.5262, 0.5, 0.5316, 0.8191, 0.1952, 0.5, 0.25, 0.25, 0.5316, 0.1809, 0.5262, 0.5, 0.5262, 0.5, 0.5316, 0.1809, 1.0, 0.1667, 1.0, 0.5, 0.5316, 0.8191, 0.5262, 0.5, 1.0, 0.5, 1.0, 0.8333, 0.1667, 0.8333, 0.1667, 0.8333, 0.5035, 0.9583, 0.5, 0.9583, 0.1667, 0.8333, 0.1667, 0.8333, 0.5174, 0.9618, 0.5035, 0.9583, 0.5035, 0.9583, 0.5174, 0.9618, 1.0, 0.8333, 0.8472, 0.8333, 0.5, 0.9583, 0.5035, 0.9583, 0.8472, 0.8333, 0.8333, 0.8333, 0.1667, 0.1667, 0.5, 0.04167, 0.5035, 0.04167, 0.1667, 0.1667, 0.5, 0.04167, 0.8333, 0.1667, 0.8472, 0.1667, 0.5035, 0.04167, 0.5035, 0.04167, 0.8472, 0.1667, 1.0, 0.1667, 0.5174, 0.03819, 0.1667, 0.1667, 0.5035, 0.04167, 0.5174, 0.03819, 0.1667, 0.1667, 0.1667, 0.8333, 0.04167, 0.5, 0.04167, 0.5, 0.1667, 0.8333, 0.04167, 0.5, 0.1667, 0.1667, 0.1667, 0.1667, 0.04167, 0.5, 0.04167, 0.5, 0.1667, 0.1667, 0.1667, 0.1667, 0.04167, 0.5, 0.1667, 0.8333, 0.04167, 0.5, 0.04167, 0.5, 0.1667, 0.8333, 0.8333, 0.1667, 0.9583, 0.5, 0.9653, 0.5, 0.8472, 0.1667, 0.9583, 0.5, 0.8333, 0.8333, 0.8472, 0.8333, 0.9653, 0.5, 0.9653, 0.5, 0.8472, 0.8333, 1.0, 0.8333, 1.0, 0.5, 0.8472, 0.1667, 0.9653, 0.5, 1.0, 0.5, 1.0, 0.1667, 0.8333, 0.1667, 0.5, 0.04167, 0.5, 0.04167, 0.8333, 0.1667, 0.5, 0.04167, 0.1667, 0.1667, 0.1667, 0.1667, 0.5, 0.04167, 0.5, 0.04167, 0.1667, 0.1667, 0.1667, 0.1667, 0.5, 0.04167, 0.8333, 0.1667, 0.5, 0.04167, 0.5, 0.04167, 0.8333, 0.1667, 0.8333, 0.8333, 0.8333, 0.8333, 0.5, 0.9583, 0.5, 0.9583, 0.8333, 0.8333, 0.8333, 0.8333, 0.5, 0.9583, 0.5, 0.9583, 0.5, 0.9583, 0.5, 0.9583, 0.1667, 0.8333, 0.1667, 0.8333, 0.5, 0.9583, 0.5, 0.9583, 0.1667, 0.8333, 0.1667, 0.8333, 0.8333, 0.1667, 0.8333, 0.1667, 0.9583, 0.5, 0.9583, 0.5, 0.8333, 0.1667, 0.8333, 0.1667, 0.9583, 0.5, 0.9583, 0.5, 0.9583, 0.5, 0.9583, 0.5, 0.8333, 0.8333, 0.8333, 0.8333, 0.9583, 0.5, 0.9583, 0.5, 0.8333, 0.8333, 0.8333, 0.8333, 0.1667, 0.1667, 0.04167, 0.5, 0.04167, 0.5, 0.1667, 0.1667, 0.04167, 0.5, 0.1667, 0.8333, 0.1667, 0.8333, 0.04167, 0.5, 0.04167, 0.5, 0.1667, 0.8333, 0.1667, 0.8333, 0.04167, 0.5, 0.1667, 0.1667, 0.04167, 0.5, 0.04167, 0.5, 0.1667, 0.1667, 1.0, 1.0, 1.0, 1.0, 1.0, 0.0, 1.0, 0.0, 0.0, 1.0, 0.0, 1.0, 0.765, 1.0, 0.7427, 1.0, 0.0, 0.0, 0.0, 0.0, 0.0, 1.0, 0.0, 1.0, 0.0, 1.0, 0.0, 1.0, 0.7427, 1.0, 0.5798, 1.0, 1.0, 0.0, 1.0, 0.0, 0.6453, 0.0, 0.4111, 0.0, 1.0, 1.0, 1.0, 1.0, 1.0, 0.0, 1.0, 0.0, 1.0, 0.0, 1.0, 0.0, 0.6984, 0.0, 0.6453, 0.0, 1.0, 1.0, 1.0, 1.0, 1.0, 0.0, 1.0, 0.0, 0.0, 0.0, 0.0, 0.0, 0.0, 1.0, 0.0, 1.0, 1.0, 1.0, 1.0, 1.0, 1.0, 0.0, 1.0, 0.0, 0.0, 0.0, 0.0, 0.0, 0.0, 1.0, 0.0, 1.0, 0.0, 1.0, 0.0, 1.0, 0.6799, 1.0, 0.765, 1.0, 1.0, 0.0, 1.0, 0.0, 0.6367, 0.0, 0.6984, 0.0, 0.0, 0.0, 0.431, 0.0, 1.0, 0.0, 1.0, 1.0, 0.4416, 1.0, 0.0, 1.0, 0.0, 0.0, 0.0, 0.0, 0.0, 1.0, 0.0, 1.0, 0.0, 1.0, 0.0, 1.0, 0.4416, 1.0, 0.6799, 1.0, 1.0, 0.0, 1.0, 0.0, 0.431, 0.0, 0.6367, 0.0, 0.6799, 1.0, 0.4416, 1.0, 1.0, 1.0, 1.0, 1.0, 0.5798, 1.0, 0.7427, 1.0, 1.0, 1.0, 1.0, 1.0, 0.765, 1.0, 0.6799, 1.0, 1.0, 1.0, 1.0, 1.0, 0.7427, 1.0, 0.765, 1.0, 1.0, 1.0, 1.0, 1.0, 0.6984, 0.0, 0.6367, 0.0, 0.0, 0.0, 0.0, 0.0, 0.6367, 0.0, 0.431, 0.0, 0.0, 0.0, 0.0, 0.0, 0.6453, 0.0, 0.6984, 0.0, 0.0, 0.0, 0.0, 0.0, 0.4111, 0.0, 0.6453, 0.0, 0.0, 0.0, 0.0, 0.0, 0.0, 0.0, 0.0, 1.0, 0.5798, 1.0, 0.4111, 0.0, 0.4111, 0.0, 0.5798, 1.0, 1.0, 1.0, 1.0, 0.0, 1.0, 1.0, 1.0, 0.0, 1.0, 0.0, 1.0, 1.0, 0.0, 1.0, 0.7427, 1.0, 0.765, 1.0, 0.0, 1.0, 0.0, 0.0, 0.0, 1.0, 0.0, 1.0, 0.0, 0.0, 0.0, 1.0, 0.5798, 1.0, 0.7427, 1.0, 0.0, 1.0, 1.0, 0.0, 0.4111, 0.0, 0.6453, 0.0, 1.0, 0.0, 1.0, 1.0, 1.0, 0.0, 1.0, 0.0, 1.0, 1.0, 1.0, 0.0, 0.6453, 0.0, 0.6984, 0.0, 1.0, 0.0, 1.0, 1.0, 1.0, 0.0, 1.0, 0.0, 1.0, 1.0, 0.0, 0.0, 0.0, 1.0, 0.0, 1.0, 0.0, 0.0, 1.0, 1.0, 1.0, 0.0, 1.0, 0.0, 1.0, 1.0, 0.0, 0.0, 0.0, 1.0, 0.0, 1.0, 0.0, 0.0, 0.0, 1.0, 0.765, 1.0, 0.6799, 1.0, 0.0, 1.0, 1.0, 0.0, 0.6984, 0.0, 0.6367, 0.0, 1.0, 0.0, 0.0, 0.0, 0.0, 1.0, 0.4416, 1.0, 1.0, 1.0, 1.0, 0.0, 0.431, 0.0, 0.0, 0.0, 0.0, 1.0, 0.0, 1.0, 0.0, 0.0, 0.0, 1.0, 0.6799, 1.0, 0.4416, 1.0, 0.0, 1.0, 1.0, 0.0, 0.6367, 0.0, 0.431, 0.0, 1.0, 0.0, 0.6799, 1.0, 1.0, 1.0, 1.0, 1.0, 0.4416, 1.0, 0.5798, 1.0, 1.0, 1.0, 1.0, 1.0, 0.7427, 1.0, 0.765, 1.0, 1.0, 1.0, 1.0, 1.0, 0.6799, 1.0, 0.7427, 1.0, 1.0, 1.0, 1.0, 1.0, 0.765, 1.0, 0.6984, 0.0, 0.0, 0.0, 0.0, 0.0, 0.6367, 0.0, 0.6367, 0.0, 0.0, 0.0, 0.0, 0.0, 0.431, 0.0, 0.6453, 0.0, 0.0, 0.0, 0.0, 0.0, 0.6984, 0.0, 0.4111, 0.0, 0.0, 0.0, 0.0, 0.0, 0.6453, 0.0, 0.0, 0.0, 0.4111, 0.0, 0.5798, 1.0, 0.0, 1.0, 0.4111, 0.0, 1.0, 0.0, 1.0, 1.0, 0.5798, 1.0])
me_cube_003.use_remesh_fix_poles = True
me_cube_003.use_remesh_preserve_attributes = False
me_cube_003.use_mirror_vertex_groups = False
me_cube_003.update()
arm_armature = bpy.data.armatures.new('Armature')  # bones are not reproduced

# ---- objects
ob_empty = bpy.data.objects.new('Empty', None)
ob_empty_001 = bpy.data.objects.new('Empty.001', None)
ob_hands_002 = bpy.data.objects.new('Hands.002', me_cube_003)
ob_armature = bpy.data.objects.new('Armature', arm_armature)

# ---- transforms, parenting, visibility, modifiers, constraints
ob_empty.location = (0.0, 0.0, 0.0)
ob_empty.rotation_euler = (1.571, -0.0, 0.0)
ob_empty.scale = (2.293, 2.293, 2.293)
ob_empty.empty_display_type = 'IMAGE'
ob_empty.empty_display_size = 5.0
ob_empty.use_empty_image_alpha = True
ob_empty.color = (1.0, 1.0, 1.0, 0.1194)
ob_empty.lineart.crease_threshold = 0.0
ob_empty_001.location = (0.0, 0.3365, 0.0)
ob_empty_001.rotation_euler = (1.571, -0.0, 1.571)
ob_empty_001.scale = (2.293, 2.293, 2.293)
ob_empty_001.empty_display_type = 'IMAGE'
ob_empty_001.empty_display_size = 5.0
ob_empty_001.use_empty_image_alpha = True
ob_empty_001.color = (1.0, 1.0, 1.0, 0.1567)
ob_empty_001.lineart.crease_threshold = 0.0
ob_hands_002.parent = ob_armature
ob_hands_002.matrix_parent_inverse = Matrix(((-4.371e-08, -1.0, 0.0, -0.06043), (1.0, -4.371e-08, 0.0, -0.01759), (-0.0, -0.0, 1.0, -1.591), (-0.0, 0.0, -0.0, 1.0)))
ob_hands_002.location = (-2.023, 0.1401, 3.099)
ob_hands_002.rotation_euler = (0.0, -0.0, -1.571)
ob_hands_002.lineart.crease_threshold = 0.0
_vg = ob_hands_002.vertex_groups.new(name='Hip')
for _i, _w in zip([26, 27, 28, 29, 32, 33, 34, 35, 36, 37, 38, 39, 40, 41, 42, 43, 44, 45, 46, 47, 48, 50, 51, 52, 53, 54, 56, 57, 58, 59, 64, 65, 66, 68, 69, 70, 71, 72, 74, 75, 76, 77, 78, 79, 84, 85, 86, 87, 88, 89, 90, 91, 92, 93, 94, 95, 96, 97, 98, 99, 100, 102, 103, 104, 105, 106, 108, 109, 110, 111, 119, 120, 121, 122, 123, 124, 125, 126, 127, 128, 129, 130, 131, 133, 134, 135, 136, 137, 139, 140, 141], [0.9942, 0.9942, 0.9833, 0.9857, 0.9429, 0.7729, 0.08938, 0.117, 0.7622, 0.9117, 0.957, 0.817, 0.1155, 0.1323, 0.8129, 0.9475, 0.9562, 0.9677, 0.9621, 0.9726, 0.8226, 0.9711, 0.9787, 0.9535, 0.1532, 0.8227, 0.9569, 0.9739, 0.9806, 0.1496, 0.9898, 0.9902, 0.9981, 0.9806, 0.825, 0.9571, 0.9739, 0.1613, 0.9874, 0.9934, 0.9942, 0.9942, 0.9832, 0.9852, 0.9428, 0.7729, 0.08939, 0.117, 0.7622, 0.9117, 0.9573, 0.8171, 0.1155, 0.1323, 0.8129, 0.9477, 0.9559, 0.9683, 0.9615, 0.9734, 0.8226, 0.9712, 0.9788, 0.9536, 0.1532, 0.8227, 0.9569, 0.974, 0.9804, 0.1496, 0.9941, 0.9943, 0.9319, 0.9062, 0.9351, 0.9438, 0.7614, 0.7513, 0.09247, 0.1242, 0.9891, 0.9905, 0.9981, 0.9805, 0.8251, 0.9572, 0.9739, 0.1613, 0.9978, 0.9873, 0.9933]): _vg.add([_i], _w, 'REPLACE')
_vg = ob_hands_002.vertex_groups.new(name='Chest')
for _i, _w in zip([30, 31, 32, 33, 34, 35, 36, 37, 38, 39, 40, 41, 42, 43, 44, 45, 46, 47, 48, 49, 50, 52, 53, 54, 55, 56, 57, 59, 60, 61, 62, 63, 67, 69, 70, 71, 72, 73, 80, 81, 82, 83, 84, 85, 86, 87, 88, 89, 90, 91, 92, 93, 94, 95, 96, 97, 98, 99, 100, 101, 102, 104, 105, 106, 107, 108, 109, 111, 112, 113, 114, 115, 116, 117, 118, 121, 122, 123, 124, 125, 126, 127, 128, 132, 134, 135, 136, 137, 138], [0.9714, 0.933, 0.05686, 0.2258, 0.9052, 0.8812, 0.2373, 0.08812, 0.03551, 0.182, 0.8796, 0.8655, 0.1866, 0.05237, 0.03754, 0.01441, 0.02548, 0.004676, 0.1768, 0.9618, 0.007636, 0.04273, 0.8438, 0.1765, 0.9467, 0.03591, 0.001917, 0.8462, 0.877, 0.5441, 0.8373, 0.6531, 0.9546, 0.1743, 0.03546, 0.002097, 0.8352, 0.7808, 0.9787, 0.9356, 0.9714, 0.933, 0.05689, 0.2258, 0.9052, 0.8812, 0.2373, 0.08811, 0.03501, 0.182, 0.8796, 0.8655, 0.1865, 0.0522, 0.03812, 0.01314, 0.02675, 0.003082, 0.1768, 0.9618, 0.007324, 0.04252, 0.8438, 0.1765, 0.9467, 0.03574, 0.001761, 0.8462, 0.9023, 0.5207, 0.877, 0.5441, 0.8373, 0.6531, 0.1431, 0.0678, 0.09355, 0.06484, 0.05611, 0.2373, 0.2481, 0.9018, 0.8739, 0.9546, 0.1742, 0.0353, 0.001983, 0.8352, 0.7808]): _vg.add([_i], _w, 'REPLACE')
_vg = ob_hands_002.vertex_groups.new(name='Neck')
for _i, _w in zip([31, 55, 60, 61, 62, 63, 67, 73, 81, 83, 107, 112, 113, 114, 115, 116, 117, 118, 132, 138, 142, 144, 150, 151, 152, 153, 161, 162, 163, 164, 180, 181, 182, 186, 189, 192, 195, 198, 216, 219, 222, 223, 224, 225, 226, 227, 228, 229, 230], [0.05705, 0.02562, 0.1212, 0.4548, 0.16, 0.3448, 0.008653, 0.2166, 0.0564, 0.05705, 0.02562, 0.09635, 0.4786, 0.1212, 0.4548, 0.16, 0.3448, 0.8566, 0.008653, 0.2166, 0.06377, 0.06496, 0.08949, 0.1179, 0.09067, 0.01609, 0.01538, 0.02932, 0.08247, 0.07897, 0.07831, 0.08977, 0.01935, 0.02874, 0.04008, 0.02817, 0.01185, 0.003307, 0.002392, 0.01214, 0.1814, 0.3207, 0.06853, 0.3165, 0.4251, 0.01615, 0.181, 0.3208, 0.073]): _vg.add([_i], _w, 'REPLACE')
_vg = ob_hands_002.vertex_groups.new(name='Head ')
for _i, _w in zip([142, 143, 144, 145, 146, 147, 148, 149, 150, 151, 152, 153, 154, 155, 156, 157, 158, 159, 160, 161, 162, 163, 164, 165, 166, 167, 168, 169, 170, 171, 172, 173, 174, 175, 176, 177, 178, 179, 180, 181, 182, 183, 184, 185, 186, 187, 188, 189, 190, 191, 192, 193, 194, 195, 196, 197, 198, 199, 200, 201, 202, 203, 204, 205, 206, 207, 208, 209, 210, 211, 212, 213, 214, 215, 216, 217, 218, 219, 220, 221, 222, 223, 224, 225, 226, 227, 228, 229, 230, 231, 232, 233, 234, 235, 236, 237, 238, 239], [0.9362, 0.9964, 0.935, 0.9962, 0.9818, 0.9988, 0.9785, 0.9988, 0.9105, 0.8821, 0.9093, 0.967, 0.9851, 0.9933, 0.997, 0.9973, 0.997, 0.9933, 0.9854, 0.9673, 0.9603, 0.9175, 0.921, 0.9976, 0.9985, 0.9988, 0.9981, 0.9962, 0.9911, 0.9801, 0.9861, 0.9803, 0.9992, 0.9994, 0.9992, 0.998, 0.9959, 0.991, 0.9217, 0.9102, 0.9653, 0.9988, 0.9984, 0.9976, 0.9606, 0.9833, 0.9929, 0.955, 0.9824, 0.993, 0.9609, 0.9834, 0.9929, 0.9691, 0.9876, 0.9948, 0.9733, 0.9905, 0.9963, 0.9852, 0.9941, 0.9974, 0.9929, 0.9971, 0.9987, 0.9942, 0.9975, 0.9989, 0.993, 0.9971, 0.9986, 0.9853, 0.994, 0.9973, 0.9738, 0.9908, 0.9963, 0.9689, 0.9876, 0.9948, 0.8186, 0.6793, 0.9315, 0.6835, 0.5749, 0.9669, 0.819, 0.6792, 0.927, 0.9995, 0.9995, 0.9988, 0.9997, 0.9999, 0.9993, 0.9995, 0.9995, 0.9988]): _vg.add([_i], _w, 'REPLACE')
_vg = ob_hands_002.vertex_groups.new(name='Left Shoulder')
for _i, _w in zip([240, 241, 244, 245, 251, 252, 256, 263, 264, 265, 266, 267, 268, 269, 276, 277, 278, 279, 283, 284, 285, 288, 289, 295, 299, 303, 307, 308, 309, 312, 313, 314, 315, 316, 317, 318, 319, 322, 323, 324, 325, 329, 333, 337, 338, 339, 342, 343, 344, 345], [1.0, 1.0, 1.0, 1.0, 0.9923, 0.9965, 0.9716, 0.9731, 1.0, 1.0, 1.0, 1.0, 1.0, 1.0, 1.0, 1.0, 1.0, 1.0, 0.7802, 0.9999, 0.7968, 0.9992, 0.08202, 0.06502, 0.9827, 0.9822, 0.9698, 0.9965, 0.005908, 0.9998, 0.9992, 1.0, 1.0, 1.0, 1.0, 1.0, 1.0, 1.0, 1.0, 1.0, 1.0, 0.1844, 0.2223, 0.04582, 0.9999, 0.896, 1.0, 0.9996, 0.9995, 0.9991]): _vg.add([_i], _w, 'REPLACE')
_vg = ob_hands_002.vertex_groups.new(name='Left Elbow')
for _i, _w in zip([242, 243, 246, 247, 248, 249, 250, 253, 254, 255, 256, 257, 258, 259, 260, 261, 262, 263, 270, 271, 272, 273, 274, 275, 280, 281, 282, 283, 285, 286, 287, 289, 290, 291, 292, 293, 294, 295, 296, 297, 298, 300, 301, 302, 304, 305, 306, 307, 309, 310, 311, 320, 321, 326, 327, 328, 329, 330, 331, 332, 333, 334, 335, 336, 337, 339, 340, 341], [0.1979, 0.1988, 0.1966, 0.1938, 0.9914, 0.9999, 0.9769, 0.9775, 0.9999, 0.9917, 0.006874, 0.9953, 0.9999, 0.9905, 0.9908, 0.9999, 0.998, 0.00371, 0.8919, 0.1211, 0.1206, 0.1185, 0.1186, 0.8902, 0.8917, 0.9994, 0.9991, 0.2198, 0.2032, 0.9992, 0.9995, 0.918, 0.9997, 0.9993, 0.8901, 0.9993, 0.9999, 0.935, 0.9917, 1.0, 0.9954, 0.9912, 0.9999, 0.9896, 0.9908, 0.9999, 0.9976, 0.01039, 0.972, 0.9999, 0.992, 0.8959, 0.1211, 0.8956, 0.9994, 0.9998, 0.8156, 0.8943, 0.9994, 0.9995, 0.7777, 0.8936, 0.9993, 0.9998, 0.9521, 0.104, 0.999, 0.9995]): _vg.add([_i], _w, 'REPLACE')
_vg = ob_hands_002.vertex_groups.new(name='Left Wrist')
for _i, _w in zip([242, 243, 246, 247, 270, 271, 272, 273, 274, 275, 280, 292, 320, 321, 326, 330, 334, 452, 453, 456, 457, 460, 461, 462, 467, 468, 469, 470, 471, 472, 474, 475, 476, 477], [0.8021, 0.8012, 0.8034, 0.8062, 0.1081, 0.8789, 0.8794, 0.8815, 0.8814, 0.1098, 0.1083, 0.1099, 0.1041, 0.8789, 0.1044, 0.1057, 0.1064, 0.08637, 0.0991, 0.1001, 0.08115, 0.008392, 0.1607, 0.01328, 0.01481, 0.003622, 0.1562, 0.1624, 0.1558, 0.02236, 0.01949, 0.9977, 0.02394, 0.01901]): _vg.add([_i], _w, 'REPLACE')
_vg = ob_hands_002.vertex_groups.new(name='Left Hand')
for _i, _w in zip([452, 453, 454, 455, 456, 457, 458, 459, 460, 461, 462, 463, 464, 465, 466, 467, 468, 469, 470, 471, 472, 473, 474, 476, 477], [0.9136, 0.9009, 0.9884, 0.9879, 0.8999, 0.9188, 0.9875, 0.9895, 0.9708, 0.8393, 0.9684, 0.9914, 0.9912, 0.9921, 0.9917, 0.9676, 0.9732, 0.8438, 0.8376, 0.8442, 0.9638, 0.9996, 0.9653, 0.963, 0.9655]): _vg.add([_i], _w, 'REPLACE')
_vg = ob_hands_002.vertex_groups.new(name='Left Shoulder.001')
for _i, _w in zip([346, 347, 350, 351, 356, 357, 358, 359, 362, 369, 370, 371, 372, 373, 374, 375, 382, 383, 384, 385, 389, 390, 391, 394, 395, 401, 405, 409, 413, 414, 415, 418, 419, 420, 421, 422, 423, 424, 425, 428, 429, 430, 431, 435, 439, 443, 444, 445, 448, 449, 450, 451], [1.0, 1.0, 1.0, 1.0, 0.00658, 0.9946, 0.9977, 0.002451, 0.9762, 0.9767, 1.0, 1.0, 1.0, 1.0, 1.0, 1.0, 1.0, 1.0, 1.0, 1.0, 0.8516, 0.9999, 0.8684, 0.9993, 0.1588, 0.1429, 0.9895, 0.9871, 0.9724, 0.9976, 0.01093, 0.9998, 0.9993, 1.0, 1.0, 1.0, 1.0, 1.0, 1.0, 1.0, 1.0, 1.0, 1.0, 0.5012, 0.5013, 0.08365, 0.9999, 0.9263, 1.0, 0.9997, 0.9996, 0.9992]): _vg.add([_i], _w, 'REPLACE')
_vg = ob_hands_002.vertex_groups.new(name='Left Elbow.001')
for _i, _w in zip([348, 349, 352, 353, 354, 355, 356, 359, 360, 361, 363, 364, 365, 366, 367, 368, 376, 377, 378, 379, 380, 381, 386, 387, 388, 389, 391, 392, 393, 395, 396, 397, 398, 399, 400, 401, 402, 403, 404, 406, 407, 408, 410, 411, 412, 413, 415, 416, 417, 426, 427, 432, 433, 434, 435, 436, 437, 438, 439, 440, 441, 442, 443, 445, 446, 447], [0.1978, 0.199, 0.1965, 0.1938, 0.9914, 0.9999, 0.9717, 0.9738, 0.9999, 0.9917, 0.9917, 0.9999, 0.9904, 0.9908, 0.9999, 0.9958, 0.8922, 0.1211, 0.1205, 0.1186, 0.1185, 0.8899, 0.8919, 0.9994, 0.9988, 0.1484, 0.1316, 0.999, 0.9995, 0.8412, 0.9995, 0.9993, 0.89, 0.9993, 0.9998, 0.8571, 0.9917, 0.9999, 0.987, 0.9912, 0.9999, 0.9828, 0.9907, 0.9999, 0.9957, 0.005224, 0.9695, 0.9999, 0.992, 0.8962, 0.1211, 0.8957, 0.9994, 0.9995, 0.4988, 0.8942, 0.9994, 0.9992, 0.4987, 0.8933, 0.9993, 0.9997, 0.9164, 0.07366, 0.9988, 0.9995]): _vg.add([_i], _w, 'REPLACE')
_vg = ob_hands_002.vertex_groups.new(name='Left Wrist.001')
for _i, _w in zip([2, 3, 6, 7, 8, 10, 11, 12, 13, 14, 15, 16, 20, 21, 22, 24, 25, 348, 349, 352, 353, 376, 377, 378, 379, 380, 381, 386, 398, 426, 427, 432, 436, 440], [0.1023, 0.08296, 0.08459, 0.0968, 0.01664, 0.005311, 0.1606, 0.1629, 0.1553, 0.1562, 0.006755, 0.01147, 0.02226, 0.9976, 0.01964, 0.0242, 0.0188, 0.8022, 0.801, 0.8035, 0.8062, 0.1078, 0.8789, 0.8795, 0.8814, 0.8815, 0.1101, 0.1081, 0.11, 0.1038, 0.8789, 0.1043, 0.1058, 0.1067]): _vg.add([_i], _w, 'REPLACE')
_vg = ob_hands_002.vertex_groups.new(name='Left Hand.001')
for _i, _w in zip([0, 1, 2, 3, 4, 5, 6, 7, 8, 9, 10, 11, 12, 13, 14, 15, 16, 17, 18, 19, 20, 22, 23, 24, 25], [0.9871, 0.9891, 0.8977, 0.917, 0.9887, 0.9883, 0.9154, 0.9032, 0.9667, 0.9913, 0.9723, 0.8394, 0.8371, 0.8447, 0.8438, 0.9716, 0.9693, 0.9917, 0.9911, 0.992, 0.9639, 0.9652, 0.9992, 0.9629, 0.9656]): _vg.add([_i], _w, 'REPLACE')
_vg = ob_hands_002.vertex_groups.new(name='Left Leg')
for _i, _w in zip([478, 479, 480, 481, 482, 483, 484, 485, 490, 491, 492, 493, 518, 519, 520, 521, 522, 523, 524, 525, 526, 527, 528, 537, 538, 539, 540, 541, 542, 543, 544, 545, 590, 591, 592, 598, 599, 600, 601, 602, 603], [0.005747, 0.005322, 0.008503, 0.01122, 0.9992, 0.9992, 0.9992, 0.9992, 0.996, 0.9961, 0.9961, 0.9961, 0.006249, 0.002514, 0.006894, 0.007947, 0.9994, 0.9994, 0.9994, 0.9987, 0.9605, 0.9988, 0.9612, 0.9994, 0.9597, 0.9988, 0.9608, 0.9988, 0.9961, 0.9961, 0.9961, 0.9961, 0.9988, 0.9988, 0.9988, 0.9988, 0.9999, 0.961, 0.9613, 0.9613, 0.9607]): _vg.add([_i], _w, 'REPLACE')
_vg = ob_hands_002.vertex_groups.new(name='Left Calf')
for _i, _w in zip([478, 479, 480, 481, 486, 487, 488, 489, 494, 495, 496, 497, 518, 519, 520, 521, 526, 528, 530, 531, 532, 533, 534, 535, 536, 538, 540, 546, 547, 548, 549, 550, 551, 552, 553, 593, 594, 595, 596, 597, 600, 601, 602, 603, 604, 605, 606, 607], [0.9721, 0.9723, 0.9707, 0.9694, 0.06716, 0.01966, 0.3957, 0.4076, 0.9446, 0.9354, 0.9697, 0.958, 0.9718, 0.9737, 0.9715, 0.971, 0.02901, 0.02752, 0.9979, 0.1198, 0.4383, 0.4771, 0.9982, 0.1001, 0.1415, 0.03051, 0.02838, 0.08652, 0.9976, 0.9985, 0.4694, 0.9435, 0.9578, 0.9671, 0.9366, 0.07012, 0.5073, 0.1487, 0.1994, 0.08, 0.02807, 0.02749, 0.02748, 0.02869, 0.9979, 0.9983, 0.9985, 0.9976]): _vg.add([_i], _w, 'REPLACE')
_vg = ob_hands_002.vertex_groups.new(name='Right Leg')
for _i, _w in zip([498, 499, 502, 503, 504, 505, 510, 511, 512, 513, 554, 555, 556, 558, 559, 560, 561, 562, 563, 564, 573, 574, 575, 576, 577, 578, 579, 580, 581, 608, 609, 610, 616, 617, 618, 619, 620, 621], [0.03411, 0.03461, 0.9984, 0.9985, 0.9995, 0.9995, 0.9973, 0.9936, 0.9936, 0.9974, 0.01532, 0.0384, 0.01828, 0.9992, 0.9985, 0.9992, 0.9992, 0.9466, 0.9977, 0.9707, 0.9997, 0.9693, 0.9978, 0.9469, 0.9992, 0.9982, 0.9929, 0.9955, 0.9954, 0.9985, 0.9985, 0.9975, 0.9995, 0.9998, 0.9775, 0.9433, 0.9576, 0.957]): _vg.add([_i], _w, 'REPLACE')
_vg = ob_hands_002.vertex_groups.new(name='Right Calf')
for _i, _w in zip([498, 499, 500, 501, 506, 507, 508, 509, 514, 515, 516, 517, 554, 555, 556, 557, 562, 564, 565, 566, 567, 568, 569, 570, 571, 572, 574, 576, 582, 583, 584, 585, 586, 587, 588, 589, 611, 612, 614, 615, 619, 620, 621, 622, 623, 624, 625], [0.9579, 0.9576, 0.9792, 0.9772, 0.5334, 0.08035, 0.5852, 0.4218, 0.9622, 0.9596, 0.9781, 0.9523, 0.9673, 0.9557, 0.9658, 0.9871, 0.05344, 0.008672, 0.344, 0.9988, 0.7343, 0.5304, 0.4711, 0.9964, 0.118, 0.6666, 0.01138, 0.05308, 0.08718, 0.9965, 0.9991, 0.6088, 0.9588, 0.991, 0.9599, 0.958, 0.6017, 0.547, 0.7594, 0.5507, 0.05671, 0.0348, 0.03591, 0.9961, 0.9998, 0.9977, 0.9975]): _vg.add([_i], _w, 'REPLACE')
_vg = ob_hands_002.vertex_groups.new(name='Left Ankle')
for _i, _w in zip([486, 487, 488, 489, 494, 495, 496, 497, 529, 531, 532, 533, 535, 536, 546, 549, 550, 551, 552, 553, 593, 594, 595, 596, 597, 626, 627, 628, 629, 630, 632, 633, 647, 650, 654], [0.9328, 0.9652, 0.6043, 0.5924, 0.05537, 0.06455, 0.01055, 0.03388, 0.9912, 0.8802, 0.5617, 0.5229, 0.8999, 0.8585, 0.9135, 0.5306, 0.05644, 0.03445, 0.01566, 0.06332, 0.9299, 0.4927, 0.8513, 0.8006, 0.92, 0.1118, 0.06213, 0.8027, 0.08653, 0.0287, 0.09595, 0.01637, 0.1902, 0.09706, 0.08506]): _vg.add([_i], _w, 'REPLACE')
_vg = ob_hands_002.vertex_groups.new(name='Left Foot')
for _i, _w in zip([626, 627, 628, 629, 630, 631, 632, 633, 634, 635, 636, 637, 638, 639, 640, 641, 642, 643, 644, 645, 646, 647, 648, 649, 650, 651, 652, 653, 654, 655], [0.8882, 0.9379, 0.1973, 0.9135, 0.9606, 0.9878, 0.9041, 0.9668, 0.9913, 0.9962, 0.9842, 0.9904, 0.9988, 0.9991, 0.9979, 0.9981, 0.9998, 0.9995, 0.9998, 0.9992, 0.9981, 0.8098, 0.9852, 0.9995, 0.9029, 0.9997, 0.9852, 0.9993, 0.9149, 0.9962]): _vg.add([_i], _w, 'REPLACE')
_vg = ob_hands_002.vertex_groups.new(name='Right Ankle')
for _i, _w in zip([506, 507, 508, 509, 514, 515, 517, 565, 567, 568, 569, 571, 572, 582, 585, 586, 588, 589, 611, 612, 613, 614, 615, 656, 657, 658, 659, 660, 662, 663, 677, 680, 684], [0.4666, 0.9197, 0.4148, 0.5782, 0.02548, 0.03057, 0.04518, 0.6559, 0.2657, 0.4695, 0.5289, 0.882, 0.3334, 0.9128, 0.3912, 0.03212, 0.03014, 0.03378, 0.3983, 0.453, 0.9805, 0.2405, 0.4493, 0.1429, 0.072, 0.8946, 0.09409, 0.05189, 0.1018, 0.01406, 0.2091, 0.0945, 0.1027]): _vg.add([_i], _w, 'REPLACE')
_vg = ob_hands_002.vertex_groups.new(name='Left Foot.001')
for _i, _w in zip([656, 657, 658, 659, 660, 661, 662, 663, 664, 665, 666, 667, 668, 669, 670, 671, 672, 673, 674, 675, 676, 677, 678, 679, 680, 681, 682, 683, 684, 685], [0.8571, 0.928, 0.1054, 0.9059, 0.9481, 0.9847, 0.8982, 0.968, 0.9887, 0.9951, 0.9838, 0.9913, 0.9983, 0.9988, 0.9981, 0.9983, 0.9997, 0.9994, 0.9999, 0.9993, 0.9986, 0.7909, 0.987, 0.9996, 0.9055, 0.9996, 0.9796, 0.9989, 0.8973, 0.9945]): _vg.add([_i], _w, 'REPLACE')
_m = ob_hands_002.modifiers.new('Armature', 'ARMATURE')
_m.object = ob_armature
ob_armature.location = (0.01759, -0.06043, 1.591)
ob_armature.rotation_euler = (0.0, -0.0, -1.571)
ob_armature.show_in_front = True
ob_armature.lineart.crease_threshold = 0.0

# ---- collection membership
col_collection.objects.link(ob_empty)
col_collection.objects.link(ob_empty_001)
col_collection.objects.link(ob_hands_002)
col_collection.objects.link(ob_armature)

# ---- scene / render settings (as saved in the file)
scene.frame_start = 1; scene.frame_end = 106; scene.frame_set(3)
scene.render.engine = 'BLENDER_EEVEE_NEXT'
scene.cycles.use_denoising = False
scene.cycles.samples = 128
scene.cycles.sampling_pattern = 'TABULATED_SOBOL'
scene.cycles.use_adaptive_sampling = False
scene.cycles.use_light_tree = False
scene.view_settings.view_transform = 'Filmic'
bpy.context.view_layer.update()

# ---- added for rendering (the .blend has no active camera and no usable light): camera, sun
cam_auto = bpy.data.cameras.new('AutoCamera')
cam_auto.lens = 50.0
cam_auto.sensor_width = 36.0
cam_auto.clip_end = 1000.0
ob_auto_camera = bpy.data.objects.new('AutoCamera', cam_auto)
scene.collection.objects.link(ob_auto_camera)
ob_auto_camera.location = (4.28696, -5.20145, 5.44372)
ob_auto_camera.rotation_euler = (1.09748, -7.21219e-08, 0.694738)
scene.camera = ob_auto_camera
light_auto_sun = bpy.data.lights.new('AutoSun', 'SUN')
light_auto_sun.energy = 3.0
light_auto_sun.angle = 0.0523599
ob_auto_sun = bpy.data.objects.new('AutoSun', light_auto_sun)
scene.collection.objects.link(ob_auto_sun)
ob_auto_sun.rotation_euler = (0.872665, 0.174533, 0.523599)
bpy.context.view_layer.update()
